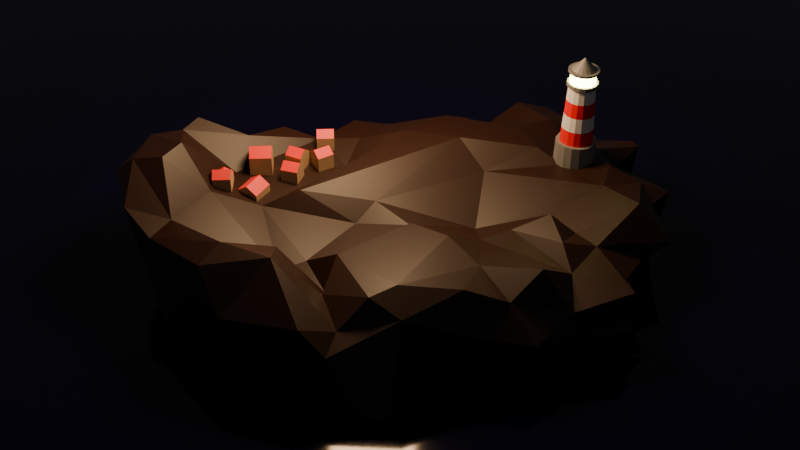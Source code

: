 # Source: 16_-_material_slots_MY_VERSION.blend  (saved by Blender 4.0.36; exported with 4.5.12 LTS)
import bpy
from mathutils import Matrix  # noqa: F401  (used for matrix-valued properties, if any)

bpy.ops.wm.read_factory_settings(use_empty=True)
scene = bpy.context.scene
scene.name = 'Scene'

# ---- collections
col_collection = bpy.data.collections.new('Collection'); scene.collection.children.link(col_collection)
col_houses = bpy.data.collections.new('houses'); scene.collection.children.link(col_houses)

# ---- materials (node trees are filled in below, after node groups)
mat_water = bpy.data.materials.new('water')
mat_water.use_transparent_shadow = False
mat_material_001 = bpy.data.materials.new('Material.001')
mat_material_001.use_transparent_shadow = False
mat_red = bpy.data.materials.new('red')
mat_red.use_transparent_shadow = False
mat_white = bpy.data.materials.new('white')
mat_white.use_transparent_shadow = False
mat_stone = bpy.data.materials.new('stone')
mat_stone.use_transparent_shadow = False
mat_light = bpy.data.materials.new('light')
mat_light.use_transparent_shadow = False
mat_house = bpy.data.materials.new('house')
mat_house.alpha_threshold = 0.0
mat_house.use_transparent_shadow = False
mat_house.roughness = 0.5
mat_house.line_color = (0.0, 0.0, 0.0, 1.0)
mat_roof = bpy.data.materials.new('roof')
mat_roof.use_transparent_shadow = False

# ---- material node trees
mat_water.use_nodes = True; mat_water.node_tree.nodes.clear()
_N = mat_water.node_tree.nodes; _L = mat_water.node_tree.links
n0 = _N.new('ShaderNodeOutputMaterial'); n0.name = 'Material Output'; n0.location = (300, 300)
n1 = _N.new('ShaderNodeBsdfPrincipled'); n1.name = 'Principled BSDF'; n1.location = (10, 300)
n1.inputs[0].default_value = (0.002413, 0.0, 0.01961, 1.0)
n1.inputs[2].default_value = 0.08364
n1.inputs[3].default_value = 1.45
_L.new(n1.outputs[0], n0.inputs[0])
n0.is_active_output = True
mat_material_001.use_nodes = True; mat_material_001.node_tree.nodes.clear()
_N = mat_material_001.node_tree.nodes; _L = mat_material_001.node_tree.links
n0 = _N.new('ShaderNodeBsdfPrincipled'); n0.name = 'Principled BSDF'; n0.location = (10, 300)
n0.inputs[0].default_value = (0.01918, 0.004077, 0.0, 1.0)
n0.inputs[3].default_value = 1.45
n1 = _N.new('ShaderNodeOutputMaterial'); n1.name = 'Material Output'; n1.location = (300, 300)
_L.new(n0.outputs[0], n1.inputs[0])
n1.is_active_output = True
mat_red.use_nodes = True; mat_red.node_tree.nodes.clear()
_N = mat_red.node_tree.nodes; _L = mat_red.node_tree.links
n0 = _N.new('ShaderNodeOutputMaterial'); n0.name = 'Material Output'; n0.location = (300, 300)
n1 = _N.new('ShaderNodeBsdfPrincipled'); n1.name = 'Principled BSDF'; n1.location = (10, 300)
n1.inputs[0].default_value = (0.8, 0.0, 0.003355, 1.0)
n1.inputs[3].default_value = 1.45
n1.inputs[27].default_value = (1.0, 0.0, 0.0, 1.0)
_L.new(n1.outputs[0], n0.inputs[0])
n0.is_active_output = True
mat_white.use_nodes = True; mat_white.node_tree.nodes.clear()
_N = mat_white.node_tree.nodes; _L = mat_white.node_tree.links
n0 = _N.new('ShaderNodeBsdfPrincipled'); n0.name = 'Principled BSDF'; n0.location = (10, 300)
n0.inputs[3].default_value = 1.45
n1 = _N.new('ShaderNodeOutputMaterial'); n1.name = 'Material Output'; n1.location = (300, 300)
_L.new(n0.outputs[0], n1.inputs[0])
n1.is_active_output = True
mat_stone.use_nodes = True; mat_stone.node_tree.nodes.clear()
_N = mat_stone.node_tree.nodes; _L = mat_stone.node_tree.links
n0 = _N.new('ShaderNodeBsdfPrincipled'); n0.name = 'Principled BSDF'; n0.location = (10, 300)
n0.inputs[0].default_value = (0.2042, 0.2042, 0.2042, 1.0)
n0.inputs[3].default_value = 1.45
n1 = _N.new('ShaderNodeOutputMaterial'); n1.name = 'Material Output'; n1.location = (300, 300)
_L.new(n0.outputs[0], n1.inputs[0])
n1.is_active_output = True
mat_light.use_nodes = True; mat_light.node_tree.nodes.clear()
_N = mat_light.node_tree.nodes; _L = mat_light.node_tree.links
n0 = _N.new('ShaderNodeBsdfPrincipled'); n0.name = 'Principled BSDF'; n0.location = (10, 300)
n0.inputs[0].default_value = (0.7914, 0.8, 0.2739, 1.0)
n0.inputs[3].default_value = 1.45
n0.inputs[27].default_value = (1.0, 0.9266, 0.2939, 1.0)
n0.inputs[28].default_value = 30.0
n1 = _N.new('ShaderNodeOutputMaterial'); n1.name = 'Material Output'; n1.location = (300, 300)
_L.new(n0.outputs[0], n1.inputs[0])
n1.is_active_output = True
mat_house.use_nodes = True; mat_house.node_tree.nodes.clear()
_N = mat_house.node_tree.nodes; _L = mat_house.node_tree.links
n0 = _N.new('ShaderNodeOutputMaterial'); n0.name = 'Material Output'; n0.location = (300, 300)
n1 = _N.new('ShaderNodeBsdfPrincipled'); n1.name = 'Principled BSDF'; n1.location = (10, 300)
n1.inputs[0].default_value = (0.5331, 0.3509, 0.2005, 1.0)
n1.inputs[3].default_value = 1.45
_L.new(n1.outputs[0], n0.inputs[0])
n0.is_active_output = True
mat_roof.use_nodes = True; mat_roof.node_tree.nodes.clear()
_N = mat_roof.node_tree.nodes; _L = mat_roof.node_tree.links
n0 = _N.new('ShaderNodeOutputMaterial'); n0.name = 'Material Output'; n0.location = (300, 300)
n1 = _N.new('ShaderNodeBsdfPrincipled'); n1.name = 'Principled BSDF'; n1.location = (10, 300)
n1.inputs[0].default_value = (0.8002, 0.02746, 0.03435, 1.0)
n1.inputs[3].default_value = 1.45
_L.new(n1.outputs[0], n0.inputs[0])
n0.is_active_output = True

# ---- world
world_world = bpy.data.worlds.new('World'); scene.world = world_world
world_world.use_nodes = True; world_world.node_tree.nodes.clear()
_N = world_world.node_tree.nodes; _L = world_world.node_tree.links
n0 = _N.new('ShaderNodeOutputWorld'); n0.name = 'World Output'; n0.location = (300, 300)
n1 = _N.new('ShaderNodeBackground'); n1.name = 'Background'; n1.location = (10, 300)
n1.inputs[0].default_value = (0.05088, 0.05088, 0.05088, 1.0)
_L.new(n1.outputs[0], n0.inputs[0])
n0.is_active_output = True
world_world.color = (0.05088, 0.05088, 0.05088)
world_world.use_sun_shadow = False
world_world.sun_shadow_jitter_overblur = 0.0

# ---- cameras
cam_camera_001 = bpy.data.cameras.new('Camera.001')

# ---- lights
light_light = bpy.data.lights.new('Light', 'POINT')
light_light.color = (1.0, 0.6325, 0.3327)
light_light.transmission_factor = 0.0
light_light.use_soft_falloff = False
light_light.energy = 2879.0
light_light.shadow_soft_size = 1.202
light_light.shadow_maximum_resolution = 0.006
light_light.use_absolute_resolution = True

# ---- meshes
me_plane_001 = bpy.data.meshes.new('Plane.001')
me_plane_001.from_pydata([(-3.605, -3.605, 0.0), (3.605, -3.605, 0.0), (-3.605, 3.605, 0.0), (3.605, 3.605, 0.0)], [], [(0, 1, 3, 2)])
_uv = me_plane_001.uv_layers.new(name='UVMap')
_uv.uv.foreach_set('vector', [0.0, 0.0, 1.0, 0.0, 1.0, 1.0, 0.0, 1.0])
me_plane_001.materials.append(mat_water)
me_plane_001.update()
me_icosphere_003 = bpy.data.meshes.new('Icosphere.003')
me_icosphere_003.from_pydata([(1.035, -1.38, -1.019), (-1.059, -3.105, -0.2263), (-0.441, -2.86, -0.1444), (-0.3443, -1.94, -0.2523), (0.224, -1.565, -1.079), (0.7508, -2.425, -0.2705), (0.2299, -2.91, -0.258), (0.5644, -2.76, -0.1282), (0.06308, -2.208, -0.6823), (-0.3554, -2.666, 0.06153), (0.6193, -2.468, -0.6058), (-2.537, 1.985, 0.3289), (-0.7267, -2.67, -0.4001), (-0.8366, -1.983, -0.6857), (1.609, -1.105, -0.5897), (0.1751, 1.361, -0.9196), (0.6029, -0.2268, -0.3436), (0.8496, 0.2261, -0.4819), (-5.948, 1.326, 2.984), (-6.687, -0.2677, 3.675), (1.325, -0.345, -0.6186), (1.064, -0.6847, -1.088), (-4.875, -0.8336, 2.635), (-3.201, 1.584, 2.363), (-5.918, -0.6602, 3.787), (-2.589, 3.079, 0.615), (-4.907, 1.593, 2.863), (-4.712, 0.3235, 3.063), (0.469, -0.9163, -1.028), (-5.35, 1.463, 2.224), (-3.271, 1.601, 1.215), (-5.213, 1.717, 2.658), (-5.808, 0.7194, 3.269), (-3.456, 1.027, 2.473), (-4.2, -0.2335, 2.454), (-4.12, 1.313, 3.148), (-2.255, -0.2407, 0.31), (-4.38, 2.253, 2.5), (-5.174, -0.2718, 2.946), (-2.213, -3.03, 0.8432), (-3.86, 1.713, 2.612), (-2.817, -2.924, 1.531), (-3.997, -1.156, 1.053), (-5.152, -3.48, 2.834), (-2.943, -2.269, -0.09966), (-3.893, -2.546, 0.1115), (-4.042, -1.97, 2.117), (-5.361, -2.926, 2.899), (-3.313, -4.202, 0.8085), (-4.411, -2.649, 0.6323), (-5.73, -2.37, 1.835), (-4.57, -3.089, 2.604), (-6.543, -2.134, 2.193), (-4.588, -4.194, 1.632), (-3.692, 2.01, 1.936), (-2.569, -3.544, 0.9402), (-3.522, -3.597, 1.789), (-4.266, -3.566, 0.4362), (-3.542, -2.596, 2.12), (-5.641, -1.475, 1.466), (-4.642, -0.3987, 2.972), (-4.536, -3.438, 1.183), (-4.979, -4.377, 1.912), (-6.224, -3.145, 2.632), (-5.759, -2.496, 3.318), (-5.158, -0.6064, 1.067), (-5.95, -1.168, 1.881), (-5.58, -1.282, 3.405), (-6.907, -0.8402, 2.991), (-1.517, 0.2061, 0.4057), (-6.359, -1.777, 2.333), (-4.368, -1.82, 1.021), (-1.896, 0.783, -0.6153), (-2.164, 1.569, -0.01395), (-5.778, -1.567, 1.589), (-6.381, -1.031, 3.665), (-4.475, 0.2195, 0.6824), (-2.213, -0.7603, 0.7769), (-2.251, -1.078, -0.1062), (-2.917, -0.5765, 1.382), (-4.54, 0.1547, 0.7815), (-2.241, -0.04095, 0.9375), (-3.656, 0.1934, 0.646), (-5.341, 0.1732, 3.195), (-3.98, -0.7213, 1.807), (-4.004, -2.014, 0.485), (-5.758, -1.859, 3.499), (-6.76, -1.464, 3.803), (-4.735, -2.378, 2.819), (-6.229, -1.495, 3.681), (-0.9804, -3.221, 0.1885), (-5.783, 0.1838, 2.38), (-3.519, -0.09048, 0.3326), (-2.684, -0.1615, 1.746), (-5.121, -2.014, 2.944), (-4.935, -0.8998, 1.062), (-5.844, -1.646, 1.679), (-5.574, -0.9823, 1.257), (-1.618, -3.048, 0.426), (-5.936, 1.342, 3.331), (-2.354, -2.834, 0.003164), (-6.861, -2.252, 2.687), (-2.717, -0.6704, 0.4548), (-6.32, -0.9743, 2.477), (-3.503, -1.292, 0.6779), (-2.407, -1.146, 1.103), (-3.847, -0.3066, 0.6111), (-1.222, -1.208, 0.5678), (-2.049, -2.28, 0.6568), (-5.773, -3.159, 2.837), (-7.003, -1.897, 3.355), (-6.297, -2.001, 2.667), (-4.932, -4.475, 2.297), (-5.457, -2.634, 1.612), (-4.26, -4.415, 1.478), (-6.162, -3.392, 2.966), (-5.788, -0.1448, 0.8866), (-4.78, 0.185, 1.589), (-3.86, 0.5997, 1.14), (-6.295, -0.01809, 3.326), (-5.995, -0.3803, 2.046), (-5.89, -0.6978, 1.752), (-5.735, -3.682, 2.934), (-6.91, -1.045, 3.137), (-2.115, -1.591, -0.06677), (-6.212, -2.341, 3.27), (-2.241, -3.869, 0.5869), (-3.858, -4.039, 0.4026), (-1.973, -3.376, 0.0487), (-1.312, -1.374, -0.5495), (-6.552, -3.101, 3.475), (0.1006, -1.016, -0.1177), (-6.534, -2.798, 3.589), (-2.981, -4.108, 0.4138), (-0.497, -1.304, -0.764), (-0.7561, 1.314, -0.3288), (-0.7681, -1.009, 0.06813), (-1.153, -0.1407, -0.7662), (-1.806, -0.06028, -0.2166), (1.47, -1.151, -0.2768), (-2.337, 0.2009, 0.2065), (-0.6317, 0.2587, -0.9308), (-1.157, 0.4258, 0.1594), (-2.659, 1.102, 0.05243), (-3.735, 0.04528, 2.208), (-0.7709, 0.6467, 0.811), (-1.733, 1.053, 0.7042), (-6.416, 1.616, 2.734), (0.1518, 1.4, -0.04477), (0.08389, 0.871, 0.6381), (-5.768, -3.815, 2.459), (-4.897, 0.8455, 2.967), (-3.084, 0.9638, 0.9394), (-1.557, 1.371, 0.9369), (-3.081, 0.3211, 2.199), (-3.283, 2.282, 1.17), (-2.443, 2.138, 1.792), (-1.753, 1.3, -0.3035), (-2.269, 1.628, 1.949), (-1.199, 2.271, 0.9217), (-1.728, 2.503, 0.8261), (-5.647, 1.309, 3.501), (-1.932, 1.853, 1.692), (-0.4468, 1.024, -0.6791), (-2.096, 2.587, 0.3624), (-2.597, 1.642, 0.1605), (-6.926, -2.079, 2.992), (-1.792, 2.094, 1.024), (-5.509, 1.777, 2.362), (-5.238, 1.47, 2.578), (-6.923, -2.799, 2.939), (-0.2584, 1.923, 0.1667), (-3.807, 1.92, 1.469), (-6.651, -2.129, 3.442), (-0.5662, 1.243, 1.088), (-3.341, -3.294, 0.08444), (0.2805, 1.266, 0.3771), (-6.045, 1.538, 2.96), (-0.9001, 0.698, 0.2605), (-2.803, 2.478, 0.5256), (-4.691, 1.902, 1.886), (-6.048, 1.236, 2.484), (-4.303, 1.602, 1.629), (-2.138, 2.764, 0.6212), (-2.169, 2.118, 0.09154), (-1.664, 0.633, 1.167), (-1.583, 2.392, 0.4785), (-2.902, 3.077, 0.7082), (-0.0461, -0.0758, -1.006), (0.7574, 0.3294, -0.8796), (1.088, -1.112, 0.05194), (-5.409, -4.36, 2.551), (1.236, -2.109, -0.4147), (0.8523, -1.544, 0.152)], [], [(9, 98, 90), (1, 128, 100), (128, 98, 126), (12, 2, 1), (134, 13, 129), (193, 5, 192), (7, 5, 9), (1, 2, 90), (3, 9, 5), (12, 44, 124), (3, 5, 193), (10, 6, 8), (16, 20, 17), (6, 7, 2), (9, 2, 7), (98, 128, 90), (10, 8, 4), (193, 192, 190), (0, 10, 4), (10, 0, 192), (6, 2, 12), (6, 12, 8), (124, 13, 12), (189, 17, 20), (9, 90, 2), (128, 1, 90), (12, 13, 8), (129, 13, 124), (44, 12, 1), (98, 9, 3), (1, 100, 44), (8, 13, 134), (10, 5, 7), (5, 10, 192), (21, 20, 14), (192, 139, 190), (6, 10, 7), (28, 4, 134), (144, 79, 93), (181, 18, 147), (60, 34, 27), (14, 0, 21), (54, 156, 155), (35, 26, 151), (73, 157, 72), (101, 170, 132), (164, 25, 183), (33, 35, 151), (40, 33, 23), (182, 29, 180), (0, 4, 28), (147, 177, 168), (147, 168, 181), (169, 99, 26), (33, 151, 144), (18, 31, 177), (37, 172, 180), (31, 169, 26), (37, 31, 26), (60, 22, 34), (181, 168, 29), (38, 27, 83), (32, 99, 91), (123, 19, 68), (75, 19, 123), (38, 67, 22), (147, 18, 177), (83, 32, 119), (189, 20, 21), (37, 26, 40), (67, 24, 89), (157, 73, 164), (68, 19, 91), (37, 54, 172), (151, 161, 83), (67, 89, 86), (33, 144, 154), (31, 168, 177), (144, 34, 84), (181, 29, 169), (161, 99, 32), (151, 83, 27), (34, 22, 84), (31, 37, 180), (21, 28, 189), (187, 179, 155), (181, 169, 18), (154, 158, 33), (24, 38, 83), (38, 24, 67), (38, 22, 60), (4, 8, 134), (161, 26, 99), (55, 39, 41), (49, 45, 57), (44, 45, 85), (98, 39, 126), (85, 45, 49), (57, 45, 175), (175, 45, 44), (61, 49, 57), (58, 56, 41), (47, 94, 86), (107, 58, 41), (42, 95, 65), (55, 41, 56), (75, 123, 87), (158, 156, 23), (26, 35, 40), (58, 88, 51), (114, 56, 53), (114, 133, 48), (51, 88, 47), (56, 51, 53), (56, 58, 51), (66, 103, 121), (156, 54, 23), (94, 88, 46), (113, 71, 85), (102, 104, 42), (21, 0, 28), (67, 94, 46), (40, 23, 54), (38, 60, 27), (79, 105, 77), (37, 40, 54), (46, 84, 67), (58, 46, 88), (46, 58, 105), (14, 20, 139), (33, 158, 23), (106, 102, 42), (106, 36, 102), (151, 34, 144), (144, 93, 154), (92, 36, 106), (161, 151, 26), (121, 120, 116), (152, 140, 82), (165, 25, 73), (58, 107, 105), (76, 117, 82), (169, 29, 182), (105, 107, 77), (36, 137, 78), (36, 92, 138), (103, 66, 70), (59, 50, 96), (85, 78, 124), (80, 92, 106), (32, 83, 161), (36, 138, 137), (65, 116, 80), (68, 103, 123), (78, 102, 36), (92, 76, 82), (136, 69, 77), (168, 180, 29), (138, 92, 82), (179, 25, 11), (66, 97, 59), (95, 66, 121), (187, 183, 25), (158, 154, 93), (14, 139, 192), (74, 59, 96), (68, 120, 103), (116, 120, 117), (46, 105, 84), (188, 189, 28), (71, 104, 85), (59, 71, 50), (155, 172, 54), (19, 24, 83), (136, 77, 107), (25, 179, 187), (78, 104, 102), (120, 68, 91), (65, 121, 116), (71, 59, 95), (104, 95, 42), (120, 91, 117), (42, 65, 106), (91, 19, 119), (78, 85, 104), (87, 89, 75), (75, 89, 24), (119, 32, 91), (81, 93, 79), (82, 140, 138), (86, 94, 67), (118, 82, 117), (33, 40, 35), (84, 22, 67), (78, 137, 129), (66, 95, 97), (79, 84, 105), (152, 82, 118), (120, 121, 103), (109, 122, 47), (95, 121, 65), (117, 80, 116), (71, 95, 104), (83, 119, 19), (97, 95, 59), (92, 80, 76), (75, 24, 19), (53, 127, 114), (115, 132, 130), (52, 101, 70), (192, 0, 14), (109, 115, 122), (128, 133, 175), (64, 132, 115), (61, 127, 53), (34, 151, 27), (96, 66, 59), (127, 61, 57), (125, 173, 166), (115, 63, 150), (170, 52, 63), (87, 110, 173), (111, 70, 101), (111, 101, 125), (113, 63, 50), (125, 86, 89), (123, 103, 70), (113, 50, 71), (101, 132, 125), (132, 170, 130), (61, 150, 113), (47, 43, 51), (80, 106, 65), (115, 150, 122), (132, 64, 125), (50, 63, 52), (52, 96, 50), (127, 175, 133), (47, 64, 109), (62, 61, 53), (62, 150, 61), (96, 52, 70), (57, 175, 127), (115, 170, 63), (96, 59, 74), (113, 49, 61), (122, 191, 112), (48, 56, 114), (191, 62, 112), (114, 127, 133), (64, 47, 86), (48, 55, 56), (47, 88, 94), (113, 85, 49), (141, 72, 157), (44, 100, 175), (109, 64, 115), (108, 3, 136), (129, 137, 188), (41, 39, 108), (142, 146, 69), (108, 107, 41), (16, 17, 149), (70, 66, 96), (150, 62, 191), (3, 108, 98), (98, 108, 39), (85, 124, 44), (87, 173, 89), (136, 107, 108), (111, 166, 70), (123, 70, 166), (170, 101, 52), (186, 135, 141), (53, 112, 62), (110, 87, 123), (47, 122, 43), (112, 43, 122), (150, 191, 122), (113, 150, 63), (130, 170, 115), (111, 125, 166), (171, 163, 135), (43, 53, 51), (100, 128, 175), (172, 30, 182), (174, 149, 176), (3, 131, 136), (55, 126, 39), (145, 149, 174), (133, 126, 48), (178, 145, 146), (72, 138, 140), (69, 81, 77), (141, 137, 72), (43, 112, 53), (158, 93, 185), (182, 152, 118), (178, 142, 149), (139, 16, 190), (185, 93, 81), (138, 72, 137), (72, 140, 73), (185, 81, 69), (69, 146, 185), (69, 136, 142), (141, 135, 163), (142, 131, 16), (73, 25, 164), (176, 17, 189), (169, 182, 118), (48, 126, 55), (156, 187, 155), (117, 76, 80), (140, 143, 73), (157, 186, 141), (79, 77, 81), (173, 110, 166), (184, 179, 11), (117, 91, 118), (79, 144, 84), (186, 157, 164), (153, 146, 145), (15, 188, 163), (187, 156, 160), (64, 86, 125), (153, 162, 185), (185, 162, 158), (158, 162, 156), (174, 167, 153), (165, 184, 11), (165, 11, 25), (28, 134, 188), (146, 142, 178), (160, 159, 186), (159, 167, 174), (169, 118, 99), (143, 165, 73), (171, 148, 163), (125, 89, 173), (152, 30, 179), (162, 153, 167), (179, 30, 172), (164, 160, 186), (180, 172, 182), (165, 152, 179), (182, 30, 152), (168, 31, 180), (17, 176, 149), (174, 176, 171), (18, 169, 31), (145, 178, 149), (110, 123, 166), (91, 99, 118), (165, 140, 152), (179, 172, 155), (189, 15, 148), (174, 153, 145), (167, 156, 162), (78, 129, 124), (141, 163, 188), (165, 179, 184), (165, 143, 140), (159, 174, 171), (160, 164, 183), (187, 160, 183), (167, 160, 156), (176, 148, 171), (153, 185, 146), (189, 148, 176), (163, 148, 15), (141, 188, 137), (167, 159, 160), (171, 186, 159), (171, 135, 186), (131, 142, 136), (134, 129, 188), (189, 188, 15), (190, 16, 131), (142, 16, 149), (133, 128, 126), (190, 131, 193), (16, 139, 20), (3, 193, 131)])
_uv = me_icosphere_003.uv_layers.new(name='UVMap')
_uv.uv.foreach_set('vector', [0.0, 0.0, 0.0, 0.0, 0.0, 0.0, 0.0, 0.0, 0.0, 0.0, 0.0, 0.0, 0.0, 0.0, 0.0, 0.0, 0.0, 0.0, 0.0, 0.0, 0.0, 0.0, 0.0, 0.0, 0.0, 0.0, 0.0, 0.0, 0.0, 0.0, 0.0, 0.0, 0.0, 0.0, 0.0, 0.0, 0.0, 0.0, 0.0, 0.0, 0.0, 0.0, 0.0, 0.0, 0.0, 0.0, 0.0, 0.0, 0.0, 0.0, 0.0, 0.0, 0.0, 0.0, 0.0, 0.0, 0.0, 0.0, 0.0, 0.0, 0.0, 0.0, 0.0, 0.0, 0.0, 0.0, 0.0, 0.0, 0.0, 0.0, 0.0, 0.0, 0.0, 0.0, 0.0, 0.0, 0.0, 0.0, 0.0, 0.0, 0.0, 0.0, 0.0, 0.0, 0.0, 0.0, 0.0, 0.0, 0.0, 0.0, 0.0, 0.0, 0.0, 0.0, 0.0, 0.0, 0.0, 0.0, 0.0, 0.0, 0.0, 0.0, 0.0, 0.0, 0.0, 0.0, 0.0, 0.0, 0.0, 0.0, 0.0, 0.0, 0.0, 0.0, 0.0, 0.0, 0.0, 0.0, 0.0, 0.0, 0.0, 0.0, 0.0, 0.0, 0.0, 0.0, 0.0, 0.0, 0.0, 0.0, 0.0, 0.0, 0.0, 0.0, 0.0, 0.0, 0.0, 0.0, 0.0, 0.0, 0.0, 0.0, 0.0, 0.0, 0.0, 0.0, 0.0, 0.0, 0.0, 0.0, 0.0, 0.0, 0.0, 0.0, 0.0, 0.0, 0.0, 0.0, 0.0, 0.0, 0.0, 0.0, 0.0, 0.0, 0.0, 0.0, 0.0, 0.0, 0.0, 0.0, 0.0, 0.0, 0.0, 0.0, 0.0, 0.0, 0.0, 0.0, 0.0, 0.0, 0.0, 0.0, 0.0, 0.0, 0.0, 0.0, 0.0, 0.0, 0.0, 0.0, 0.0, 0.0, 0.0, 0.0, 0.0, 0.0, 0.0, 0.0, 0.0, 0.0, 0.0, 0.0, 0.0, 0.0, 0.0, 0.0, 0.0, 0.0, 0.0, 0.0, 0.0, 0.0, 0.0, 0.0, 0.0, 0.0, 0.0, 0.0, 0.0, 0.0, 0.0, 0.0, 0.0, 0.0, 0.0, 0.0, 0.0, 0.0, 0.0, 0.0, 0.0, 0.0, 0.0, 0.0, 0.0, 0.0, 0.0, 0.0, 0.0, 0.0, 0.0, 0.0, 0.0, 0.0, 0.0, 0.0, 0.0, 0.0, 0.0, 0.0, 0.0, 0.0, 0.0, 0.0, 0.0, 0.0, 0.0, 0.0, 0.0, 0.0, 0.0, 0.0, 0.0, 0.0, 0.0, 0.0, 0.0, 0.0, 0.0, 0.0, 0.0, 0.0, 0.0, 0.0, 0.0, 0.0, 0.0, 0.0, 0.0, 0.0, 0.0, 0.0, 0.0, 0.0, 0.0, 0.0, 0.0, 0.0, 0.0, 0.0, 0.0, 0.0, 0.0, 0.0, 0.0, 0.0, 0.0, 0.0, 0.0, 0.0, 0.0, 0.0, 0.0, 0.0, 0.0, 0.0, 0.0, 0.0, 0.0, 0.0, 0.0, 0.0, 0.0, 0.0, 0.0, 0.0, 0.0, 0.0, 0.0, 0.0, 0.0, 0.0, 0.0, 0.0, 0.0, 0.0, 0.0, 0.0, 0.0, 0.0, 0.0, 0.0, 0.0, 0.0, 0.0, 0.0, 0.0, 0.0, 0.0, 0.0, 0.0, 0.0, 0.0, 0.0, 0.0, 0.0, 0.0, 0.0, 0.0, 0.0, 0.0, 0.0, 0.0, 0.0, 0.0, 0.0, 0.0, 0.0, 0.0, 0.0, 0.0, 0.0, 0.0, 0.0, 0.0, 0.0, 0.0, 0.0, 0.0, 0.0, 0.0, 0.0, 0.0, 0.0, 0.0, 0.0, 0.0, 0.0, 0.0, 0.0, 0.0, 0.0, 0.0, 0.0, 0.0, 0.0, 0.0, 0.0, 0.0, 0.0, 0.0, 0.0, 0.0, 0.0, 0.0, 0.0, 0.0, 0.0, 0.0, 0.0, 0.0, 0.0, 0.0, 0.0, 0.0, 0.0, 0.0, 0.0, 0.0, 0.0, 0.0, 0.0, 0.0, 0.0, 0.0, 0.0, 0.0, 0.0, 0.0, 0.0, 0.0, 0.0, 0.0, 0.0, 0.0, 0.0, 0.0, 0.0, 0.0, 0.0, 0.0, 0.0, 0.0, 0.0, 0.0, 0.0, 0.0, 0.0, 0.0, 0.0, 0.0, 0.0, 0.0, 0.0, 0.0, 0.0, 0.0, 0.0, 0.0, 0.0, 0.0, 0.0, 0.0, 0.0, 0.0, 0.0, 0.0, 0.0, 0.0, 0.0, 0.0, 0.0, 0.0, 0.0, 0.0, 0.0, 0.0, 0.0, 0.0, 0.0, 0.0, 0.0, 0.0, 0.0, 0.0, 0.0, 0.0, 0.0, 0.0, 0.0, 0.0, 0.0, 0.0, 0.0, 0.0, 0.0, 0.0, 0.0, 0.0, 0.0, 0.0, 0.0, 0.0, 0.0, 0.0, 0.0, 0.0, 0.0, 0.0, 0.0, 0.0, 0.0, 0.0, 0.0, 0.0, 0.0, 0.0, 0.0, 0.0, 0.0, 0.0, 0.0, 0.0, 0.0, 0.0, 0.0, 0.0, 0.0, 0.0, 0.0, 0.0, 0.0, 0.0, 0.0, 0.0, 0.0, 0.0, 0.0, 0.0, 0.0, 0.0, 0.0, 0.0, 0.0, 0.0, 0.0, 0.0, 0.0, 0.0, 0.0, 0.0, 0.0, 0.0, 0.0, 0.0, 0.0, 0.0, 0.0, 0.0, 0.0, 0.0, 0.0, 0.0, 0.0, 0.0, 0.0, 0.0, 0.0, 0.0, 0.0, 0.0, 0.0, 0.0, 0.0, 0.0, 0.0, 0.0, 0.0, 0.0, 0.0, 0.0, 0.0, 0.0, 0.0, 0.0, 0.0, 0.0, 0.0, 0.0, 0.0, 0.0, 0.0, 0.0, 0.0, 0.0, 0.0, 0.0, 0.0, 0.0, 0.0, 0.0, 0.0, 0.0, 0.0, 0.0, 0.0, 0.0, 0.0, 0.0, 0.0, 0.0, 0.0, 0.0, 0.0, 0.0, 0.0, 0.0, 0.0, 0.0, 0.0, 0.0, 0.0, 0.0, 0.0, 0.0, 0.0, 0.0, 0.0, 0.0, 0.0, 0.0, 0.0, 0.0, 0.0, 0.0, 0.0, 0.0, 0.0, 0.0, 0.0, 0.0, 0.0, 0.0, 0.0, 0.0, 0.0, 0.0, 0.0, 0.0, 0.0, 0.0, 0.0, 0.0, 0.0, 0.0, 0.0, 0.0, 0.0, 0.0, 0.0, 0.0, 0.0, 0.0, 0.0, 0.0, 0.0, 0.0, 0.0, 0.0, 0.0, 0.0, 0.0, 0.0, 0.0, 0.0, 0.0, 0.0, 0.0, 0.0, 0.0, 0.0, 0.0, 0.0, 0.0, 0.0, 0.0, 0.0, 0.0, 0.0, 0.0, 0.0, 0.0, 0.0, 0.0, 0.0, 0.0, 0.0, 0.0, 0.0, 0.0, 0.0, 0.0, 0.0, 0.0, 0.0, 0.0, 0.0, 0.0, 0.0, 0.0, 0.0, 0.0, 0.0, 0.0, 0.0, 0.0, 0.0, 0.0, 0.0, 0.0, 0.0, 0.0, 0.0, 0.0, 0.0, 0.0, 0.0, 0.0, 0.0, 0.0, 0.0, 0.0, 0.0, 0.0, 0.0, 0.0, 0.0, 0.0, 0.0, 0.0, 0.0, 0.0, 0.0, 0.0, 0.0, 0.0, 0.0, 0.0, 0.0, 0.0, 0.0, 0.0, 0.0, 0.0, 0.0, 0.0, 0.0, 0.0, 0.0, 0.0, 0.0, 0.0, 0.0, 0.0, 0.0, 0.0, 0.0, 0.0, 0.0, 0.0, 0.0, 0.0, 0.0, 0.0, 0.0, 0.0, 0.0, 0.0, 0.0, 0.0, 0.0, 0.0, 0.0, 0.0, 0.0, 0.0, 0.0, 0.0, 0.0, 0.0, 0.0, 0.0, 0.0, 0.0, 0.0, 0.0, 0.0, 0.0, 0.0, 0.0, 0.0, 0.0, 0.0, 0.0, 0.0, 0.0, 0.0, 0.0, 0.0, 0.0, 0.0, 0.0, 0.0, 0.0, 0.0, 0.0, 0.0, 0.0, 0.0, 0.0, 0.0, 0.0, 0.0, 0.0, 0.0, 0.0, 0.0, 0.0, 0.0, 0.0, 0.0, 0.0, 0.0, 0.0, 0.0, 0.0, 0.0, 0.0, 0.0, 0.0, 0.0, 0.0, 0.0, 0.0, 0.0, 0.0, 0.0, 0.0, 0.0, 0.0, 0.0, 0.0, 0.0, 0.0, 0.0, 0.0, 0.0, 0.0, 0.0, 0.0, 0.0, 0.0, 0.0, 0.0, 0.0, 0.0, 0.0, 0.0, 0.0, 0.0, 0.0, 0.0, 0.0, 0.0, 0.0, 0.0, 0.0, 0.0, 0.0, 0.0, 0.0, 0.0, 0.0, 0.0, 0.0, 0.0, 0.0, 0.0, 0.0, 0.0, 0.0, 0.0, 0.0, 0.0, 0.0, 0.0, 0.0, 0.0, 0.0, 0.0, 0.0, 0.0, 0.0, 0.0, 0.0, 0.0, 0.0, 0.0, 0.0, 0.0, 0.0, 0.0, 0.0, 0.0, 0.0, 0.0, 0.0, 0.0, 0.0, 0.0, 0.0, 0.0, 0.0, 0.0, 0.0, 0.0, 0.0, 0.0, 0.0, 0.0, 0.0, 0.0, 0.0, 0.0, 0.0, 0.0, 0.0, 0.0, 0.0, 0.0, 0.0, 0.0, 0.0, 0.0, 0.0, 0.0, 0.0, 0.0, 0.0, 0.0, 0.0, 0.0, 0.0, 0.0, 0.0, 0.0, 0.0, 0.0, 0.0, 0.0, 0.0, 0.0, 0.0, 0.0, 0.0, 0.0, 0.0, 0.0, 0.0, 0.0, 0.0, 0.0, 0.0, 0.0, 0.0, 0.0, 0.0, 0.0, 0.0, 0.0, 0.0, 0.0, 0.0, 0.0, 0.0, 0.0, 0.0, 0.0, 0.0, 0.0, 0.0, 0.0, 0.0, 0.0, 0.0, 0.0, 0.0, 0.0, 0.0, 0.0, 0.0, 0.0, 0.0, 0.0, 0.0, 0.0, 0.0, 0.0, 0.0, 0.0, 0.0, 0.0, 0.0, 0.0, 0.0, 0.0, 0.0, 0.0, 0.0, 0.0, 0.0, 0.0, 0.0, 0.0, 0.0, 0.0, 0.0, 0.0, 0.0, 0.0, 0.0, 0.0, 0.0, 0.0, 0.0, 0.0, 0.0, 0.0, 0.0, 0.0, 0.0, 0.0, 0.0, 0.0, 0.0, 0.0, 0.0, 0.0, 0.0, 0.0, 0.0, 0.0, 0.0, 0.0, 0.0, 0.0, 0.0, 0.0, 0.0, 0.0, 0.0, 0.0, 0.0, 0.0, 0.0, 0.0, 0.0, 0.0, 0.0, 0.0, 0.0, 0.0, 0.0, 0.0, 0.0, 0.0, 0.0, 0.0, 0.0, 0.0, 0.0, 0.0, 0.0, 0.0, 0.0, 0.0, 0.0, 0.0, 0.0, 0.0, 0.0, 0.0, 0.0, 0.0, 0.0, 0.0, 0.0, 0.0, 0.0, 0.0, 0.0, 0.0, 0.0, 0.0, 0.0, 0.0, 0.0, 0.0, 0.0, 0.0, 0.0, 0.0, 0.0, 0.0, 0.0, 0.0, 0.0, 0.0, 0.0, 0.0, 0.0, 0.0, 0.0, 0.0, 0.0, 0.0, 0.0, 0.0, 0.0, 0.0, 0.0, 0.0, 0.0, 0.0, 0.0, 0.0, 0.0, 0.0, 0.0, 0.0, 0.0, 0.0, 0.0, 0.0, 0.0, 0.0, 0.0, 0.0, 0.0, 0.0, 0.0, 0.0, 0.0, 0.0, 0.0, 0.0, 0.0, 0.0, 0.0, 0.0, 0.0, 0.0, 0.0, 0.0, 0.0, 0.0, 0.0, 0.0, 0.0, 0.0, 0.0, 0.0, 0.0, 0.0, 0.0, 0.0, 0.0, 0.0, 0.0, 0.0, 0.0, 0.0, 0.0, 0.0, 0.0, 0.0, 0.0, 0.0, 0.0, 0.0, 0.0, 0.0, 0.0, 0.0, 0.0, 0.0, 0.0, 0.0, 0.0, 0.0, 0.0, 0.0, 0.0, 0.0, 0.0, 0.0, 0.0, 0.0, 0.0, 0.0, 0.0, 0.0, 0.0, 0.0, 0.0, 0.0, 0.0, 0.0, 0.0, 0.0, 0.0, 0.0, 0.0, 0.0, 0.0, 0.0, 0.0, 0.0, 0.0, 0.0, 0.0, 0.0, 0.0, 0.0, 0.0, 0.0, 0.0, 0.0, 0.0, 0.0, 0.0, 0.0, 0.0, 0.0, 0.0, 0.0, 0.0, 0.0, 0.0, 0.0, 0.0, 0.0, 0.0, 0.0, 0.0, 0.0, 0.0, 0.0, 0.0, 0.0, 0.0, 0.0, 0.0, 0.0, 0.0, 0.0, 0.0, 0.0, 0.0, 0.0, 0.0, 0.0, 0.0, 0.0, 0.0, 0.0, 0.0, 0.0, 0.0, 0.0, 0.0, 0.0, 0.0, 0.0, 0.0, 0.0, 0.0, 0.0, 0.0, 0.0, 0.0, 0.0, 0.0, 0.0, 0.0, 0.0, 0.0, 0.0, 0.0, 0.0, 0.0, 0.0, 0.0, 0.0, 0.0, 0.0, 0.0, 0.0, 0.0, 0.0, 0.0, 0.0, 0.0, 0.0, 0.0, 0.0, 0.0, 0.0, 0.0, 0.0, 0.0, 0.0, 0.0, 0.0, 0.0, 0.0, 0.0, 0.0, 0.0, 0.0, 0.0, 0.0, 0.0, 0.0, 0.0, 0.0, 0.0, 0.0, 0.0, 0.0, 0.0, 0.0, 0.0, 0.0, 0.0, 0.0, 0.0, 0.0, 0.0, 0.0, 0.0, 0.0, 0.0, 0.0, 0.0, 0.0, 0.0, 0.0, 0.0, 0.0, 0.0, 0.0, 0.0, 0.0, 0.0, 0.0, 0.0, 0.0, 0.0, 0.0, 0.0, 0.0, 0.0, 0.0, 0.0, 0.0, 0.0, 0.0, 0.0, 0.0, 0.0, 0.0, 0.0, 0.0, 0.0, 0.0, 0.0, 0.0, 0.0, 0.0, 0.0, 0.0, 0.0, 0.0, 0.0, 0.0, 0.0, 0.0, 0.0, 0.0, 0.0, 0.0, 0.0, 0.0, 0.0, 0.0, 0.0, 0.0, 0.0, 0.0, 0.0, 0.0, 0.0, 0.0, 0.0, 0.0, 0.0, 0.0, 0.0, 0.0, 0.0, 0.0, 0.0, 0.0, 0.0, 0.0, 0.0, 0.0, 0.0, 0.0, 0.0, 0.0, 0.0, 0.0, 0.0, 0.0, 0.0, 0.0, 0.0, 0.0, 0.0, 0.0, 0.0, 0.0, 0.0, 0.0, 0.0, 0.0, 0.0, 0.0, 0.0, 0.0, 0.0, 0.0, 0.0, 0.0, 0.0, 0.0, 0.0, 0.0, 0.0, 0.0, 0.0, 0.0, 0.0, 0.0, 0.0, 0.0, 0.0, 0.0, 0.0, 0.0, 0.0, 0.0, 0.0, 0.0, 0.0, 0.0, 0.0, 0.0, 0.0, 0.0, 0.0, 0.0, 0.0, 0.0, 0.0, 0.0, 0.0, 0.0, 0.0, 0.0, 0.0, 0.0, 0.0, 0.0, 0.0, 0.0, 0.0, 0.0, 0.0, 0.0, 0.0, 0.0, 0.0, 0.0, 0.0, 0.0, 0.0, 0.0, 0.0, 0.0, 0.0, 0.0, 0.0, 0.0, 0.0, 0.0, 0.0, 0.0, 0.0, 0.0, 0.0, 0.0, 0.0, 0.0, 0.0, 0.0, 0.0, 0.0, 0.0, 0.0, 0.0, 0.0, 0.0, 0.0, 0.0, 0.0, 0.0, 0.0, 0.0, 0.0, 0.0, 0.0, 0.0, 0.0, 0.0, 0.0, 0.0, 0.0, 0.0, 0.0, 0.0, 0.0, 0.0, 0.0, 0.0, 0.0, 0.0, 0.0, 0.0, 0.0, 0.0, 0.0, 0.0, 0.0, 0.0, 0.0, 0.0, 0.0, 0.0, 0.0, 0.0, 0.0, 0.0, 0.0, 0.0, 0.0, 0.0, 0.0, 0.0, 0.0, 0.0, 0.0, 0.0, 0.0, 0.0, 0.0, 0.0, 0.0, 0.0, 0.0, 0.0, 0.0, 0.0, 0.0, 0.0, 0.0, 0.0, 0.0, 0.0, 0.0, 0.0, 0.0, 0.0, 0.0, 0.0, 0.0, 0.0, 0.0, 0.0, 0.0, 0.0, 0.0, 0.0, 0.0, 0.0, 0.0, 0.0, 0.0, 0.0, 0.0, 0.0, 0.0, 0.0, 0.0, 0.0, 0.0, 0.0, 0.0, 0.0, 0.0, 0.0, 0.0, 0.0, 0.0, 0.0, 0.0, 0.0, 0.0, 0.0, 0.0, 0.0, 0.0, 0.0, 0.0, 0.0, 0.0, 0.0, 0.0, 0.0, 0.0, 0.0, 0.0, 0.0, 0.0, 0.0, 0.0, 0.0, 0.0, 0.0, 0.0, 0.0, 0.0, 0.0, 0.0, 0.0, 0.0, 0.0, 0.0, 0.0, 0.0, 0.0, 0.0, 0.0, 0.0, 0.0, 0.0, 0.0, 0.0, 0.0, 0.0, 0.0, 0.0, 0.0, 0.0, 0.0, 0.0, 0.0, 0.0, 0.0, 0.0, 0.0, 0.0, 0.0, 0.0, 0.0, 0.0, 0.0, 0.0, 0.0, 0.0, 0.0, 0.0, 0.0, 0.0, 0.0, 0.0, 0.0, 0.0, 0.0, 0.0, 0.0, 0.0, 0.0, 0.0, 0.0, 0.0, 0.0, 0.0, 0.0, 0.0, 0.0, 0.0, 0.0, 0.0, 0.0, 0.0, 0.0, 0.0, 0.0, 0.0, 0.0, 0.0, 0.0, 0.0, 0.0, 0.0, 0.0, 0.0, 0.0, 0.0, 0.0, 0.0, 0.0, 0.0, 0.0, 0.0, 0.0, 0.0, 0.0, 0.0, 0.0, 0.0, 0.0, 0.0, 0.0, 0.0, 0.0, 0.0, 0.0, 0.0, 0.0, 0.0, 0.0, 0.0, 0.0, 0.0, 0.0, 0.0, 0.0, 0.0, 0.0, 0.0, 0.0, 0.0, 0.0, 0.0, 0.0, 0.0, 0.0, 0.0, 0.0, 0.0, 0.0, 0.0, 0.0, 0.0, 0.0, 0.0, 0.0, 0.0, 0.0, 0.0, 0.0, 0.0, 0.0, 0.0, 0.0, 0.0, 0.0, 0.0, 0.0, 0.0, 0.0, 0.0, 0.0, 0.0, 0.0, 0.0, 0.0, 0.0, 0.0, 0.0, 0.0, 0.0, 0.0, 0.0, 0.0, 0.0, 0.0, 0.0, 0.0, 0.0, 0.0, 0.0, 0.0, 0.0, 0.0, 0.0, 0.0, 0.0, 0.0, 0.0, 0.0, 0.0, 0.0, 0.0, 0.0, 0.0, 0.0, 0.0, 0.0, 0.0, 0.0, 0.0, 0.0, 0.0, 0.0, 0.0, 0.0, 0.0, 0.0, 0.0, 0.0, 0.0, 0.0, 0.0, 0.0, 0.0, 0.0, 0.0, 0.0, 0.0, 0.0, 0.0, 0.0, 0.0, 0.0, 0.0, 0.0, 0.0, 0.0, 0.0, 0.0, 0.0, 0.0, 0.0, 0.0, 0.0, 0.0, 0.0, 0.0, 0.0, 0.0, 0.0, 0.0, 0.0, 0.0, 0.0, 0.0, 0.0, 0.0, 0.0, 0.0, 0.0, 0.0, 0.0, 0.0, 0.0, 0.0, 0.0, 0.0, 0.0, 0.0, 0.0, 0.0, 0.0, 0.0, 0.0, 0.0, 0.0, 0.0, 0.0, 0.0, 0.0, 0.0, 0.0, 0.0, 0.0, 0.0, 0.0, 0.0, 0.0, 0.0, 0.0, 0.0, 0.0, 0.0, 0.0, 0.0, 0.0, 0.0, 0.0, 0.0, 0.0, 0.0, 0.0, 0.0, 0.0, 0.0, 0.0, 0.0, 0.0, 0.0, 0.0, 0.0, 0.0, 0.0, 0.0, 0.0, 0.0, 0.0, 0.0, 0.0, 0.0, 0.0, 0.0, 0.0, 0.0, 0.0, 0.0, 0.0, 0.0, 0.0, 0.0, 0.0, 0.0, 0.0, 0.0, 0.0, 0.0, 0.0, 0.0, 0.0, 0.0, 0.0, 0.0, 0.0, 0.0, 0.0, 0.0, 0.0, 0.0, 0.0, 0.0, 0.0, 0.0, 0.0, 0.0, 0.0, 0.0, 0.0, 0.0, 0.0, 0.0, 0.0, 0.0, 0.0, 0.0, 0.0, 0.0, 0.0, 0.0, 0.0, 0.0, 0.0, 0.0, 0.0, 0.0, 0.0, 0.0, 0.0, 0.0, 0.0, 0.0, 0.0, 0.0, 0.0, 0.0, 0.0, 0.0, 0.0, 0.0, 0.0, 0.0, 0.0, 0.0, 0.0, 0.0, 0.0, 0.0, 0.0, 0.0, 0.0, 0.0, 0.0, 0.0, 0.0, 0.0, 0.0, 0.0, 0.0, 0.0, 0.0, 0.0, 0.0, 0.0, 0.0, 0.0, 0.0, 0.0, 0.0, 0.0, 0.0, 0.0, 0.0, 0.0, 0.0, 0.0, 0.0, 0.0, 0.0, 0.0, 0.0, 0.0, 0.0, 0.0, 0.0, 0.0, 0.0, 0.0, 0.0, 0.0, 0.0, 0.0, 0.0, 0.0, 0.0, 0.0, 0.0, 0.0, 0.0, 0.0, 0.0, 0.0, 0.0, 0.0, 0.0, 0.0, 0.0, 0.0, 0.0, 0.0, 0.0, 0.0, 0.0, 0.0, 0.0, 0.0, 0.0, 0.0, 0.0, 0.0, 0.0, 0.0, 0.0, 0.0, 0.0, 0.0, 0.0, 0.0, 0.0, 0.0, 0.0, 0.0, 0.0, 0.0, 0.0, 0.0, 0.0, 0.0, 0.0, 0.0, 0.0, 0.0, 0.0, 0.0, 0.0, 0.0, 0.0, 0.0, 0.0, 0.0, 0.0, 0.0, 0.0, 0.0, 0.0, 0.0, 0.0, 0.0, 0.0, 0.0, 0.0, 0.0, 0.0, 0.0, 0.0, 0.0, 0.0, 0.0, 0.0, 0.0, 0.0, 0.0, 0.0, 0.0, 0.0, 0.0, 0.0, 0.0, 0.0, 0.0, 0.0, 0.0, 0.0, 0.0, 0.0, 0.0, 0.0, 0.0, 0.0, 0.0, 0.0, 0.0, 0.0, 0.0, 0.0, 0.0, 0.0, 0.0, 0.0, 0.0, 0.0, 0.0, 0.0, 0.0, 0.0, 0.0, 0.0, 0.0, 0.0, 0.0, 0.0, 0.0, 0.0, 0.0, 0.0, 0.0, 0.0, 0.0, 0.0, 0.0, 0.0, 0.0, 0.0, 0.0, 0.0, 0.0, 0.0, 0.0, 0.0, 0.0, 0.0, 0.0, 0.0, 0.0, 0.0, 0.0, 0.0, 0.0, 0.0, 0.0, 0.0, 0.0, 0.0, 0.0, 0.0, 0.0, 0.0, 0.0, 0.0, 0.0, 0.0, 0.0, 0.0, 0.0, 0.0, 0.0, 0.0, 0.0, 0.0, 0.0, 0.0, 0.0, 0.0, 0.0, 0.0, 0.0, 0.0, 0.0, 0.0, 0.0, 0.0, 0.0, 0.0, 0.0, 0.0, 0.0, 0.0, 0.0, 0.0, 0.0, 0.0, 0.0, 0.0, 0.0, 0.0, 0.0, 0.0, 0.0, 0.0, 0.0, 0.0, 0.0, 0.0, 0.0, 0.0, 0.0, 0.0, 0.0, 0.0, 0.0, 0.0, 0.0, 0.0, 0.0, 0.0, 0.0, 0.0, 0.0, 0.0, 0.0, 0.0, 0.0, 0.0, 0.0, 0.0, 0.0, 0.0, 0.0, 0.0, 0.0, 0.0, 0.0, 0.0, 0.0, 0.0, 0.0, 0.0, 0.0, 0.0, 0.0])
me_icosphere_003.materials.append(mat_material_001)
me_icosphere_003.update()
me_cylinder_001 = bpy.data.meshes.new('Cylinder.001')
me_cylinder_001.from_pydata([(-0.09277, 0.7021, 0.3156), (-0.09277, 0.7021, 1.698), (0.1768, 0.6561, 0.2839), (0.1717, 0.6495, 1.698), (0.423, 0.5177, 0.2014), (0.396, 0.4997, 1.698), (0.6108, 0.2939, 0.08954), (0.5549, 0.278, 1.681), (0.7038, 0.008072, -0.02962), (0.6333, 0.009994, 1.637), (0.6108, -0.2758, 0.08955), (0.5786, -0.2648, 1.637), (0.423, -0.4977, 0.2014), (0.4035, -0.4833, 1.681), (0.1768, -0.6348, 0.2839), (0.1717, -0.6276, 1.698), (-0.09277, -0.6803, 0.3156), (-0.09277, -0.6803, 1.698), (-0.3573, -0.6276, 0.3156), (-0.3573, -0.6276, 1.698), (-0.5815, -0.4778, 0.3156), (-0.5815, -0.4778, 1.698), (-0.7314, -0.2536, 0.3156), (-0.7314, -0.2536, 1.698), (-0.784, 0.01094, 0.3156), (-0.784, 0.01094, 1.698), (-0.7314, 0.2755, 0.3156), (-0.7314, 0.2755, 1.698), (-0.5815, 0.4997, 0.3156), (-0.5815, 0.4997, 1.698), (-0.3573, 0.6495, 0.3156), (-0.3573, 0.6495, 1.698), (0.1256, 0.5382, 1.698), (-0.09277, 0.5816, 1.698), (0.3121, 0.4153, 1.695), (0.4426, 0.2315, 1.681), (0.5047, 0.0101, 1.644), (0.4597, -0.2158, 1.644), (0.3175, -0.3973, 1.681), (0.1266, -0.5175, 1.695), (-0.09277, -0.5598, 1.698), (-0.3112, -0.5163, 1.698), (-0.4963, -0.3926, 1.698), (-0.62, -0.2075, 1.698), (-0.6635, 0.01094, 1.698), (-0.62, 0.2293, 1.698), (-0.4963, 0.4145, 1.698), (-0.3112, 0.5382, 1.698), (0.08198, 0.4312, 3.8), (-0.09264, 0.4648, 3.798), (0.232, 0.3339, 3.802), (0.3387, 0.1875, 3.809), (0.3855, 0.01003, 3.818), (0.3408, -0.1672, 3.811), (0.2327, -0.3128, 3.803), (0.0822, -0.4097, 3.8), (-0.09264, -0.4429, 3.798), (-0.2663, -0.4084, 3.798), (-0.4135, -0.31, 3.798), (-0.5119, -0.1627, 3.798), (-0.5465, 0.01093, 3.798), (-0.5119, 0.1846, 3.798), (-0.4135, 0.3318, 3.798), (-0.2663, 0.4302, 3.798), (0.1064, 0.4903, 3.8), (-0.09277, 0.5282, 3.798), (0.2782, 0.3798, 3.803), (0.4009, 0.2129, 3.81), (0.4553, 0.009903, 3.821), (0.4024, -0.1926, 3.812), (0.2782, -0.3584, 3.803), (0.1064, -0.4685, 3.8), (-0.09277, -0.5063, 3.798), (-0.2907, -0.467, 3.798), (-0.4585, -0.3548, 3.798), (-0.5707, -0.187, 3.798), (-0.6101, 0.01094, 3.798), (-0.5707, 0.2089, 3.798), (-0.4585, 0.3767, 3.798), (-0.2907, 0.4889, 3.798), (0.1052, 0.4889, 3.94), (-0.09277, 0.5282, 3.94), (0.2765, 0.3788, 3.944), (0.399, 0.2124, 3.954), (0.4502, 0.01008, 3.964), (0.4006, -0.192, 3.955), (0.2765, -0.3572, 3.944), (0.1052, -0.467, 3.94), (-0.09277, -0.5063, 3.94), (-0.2907, -0.467, 3.94), (-0.4585, -0.3548, 3.94), (-0.5707, -0.187, 3.94), (-0.6101, 0.01094, 3.94), (-0.5707, 0.2089, 3.94), (-0.4585, 0.3767, 3.94), (-0.2907, 0.4889, 3.94), (0.07701, 0.4208, 3.94), (-0.09277, 0.4546, 3.94), (0.2233, 0.326, 3.943), (0.3275, 0.1832, 3.952), (0.373, 0.01011, 3.963), (0.3295, -0.1627, 3.954), (0.2241, -0.3048, 3.944), (0.07732, -0.3993, 3.941), (-0.09277, -0.4327, 3.94), (-0.2625, -0.3989, 3.94), (-0.4065, -0.3028, 3.94), (-0.5026, -0.1588, 3.94), (-0.5364, 0.01094, 3.94), (-0.5026, 0.1807, 3.94), (-0.4065, 0.3246, 3.94), (-0.2625, 0.4208, 3.94), (0.0318, 0.3104, 4.316), (-0.09227, 0.3351, 4.316), (0.137, 0.2401, 4.316), (0.2088, 0.1353, 4.32), (0.2364, 0.01068, 4.325), (0.2115, -0.1144, 4.325), (0.1383, -0.2191, 4.32), (0.0318, -0.2887, 4.316), (-0.09227, -0.3133, 4.316), (-0.2163, -0.2887, 4.316), (-0.3215, -0.2184, 4.316), (-0.3918, -0.1132, 4.316), (-0.4165, 0.01089, 4.316), (-0.3918, 0.135, 4.316), (-0.3215, 0.2401, 4.316), (-0.2163, 0.3104, 4.316), (0.06888, 0.4006, 4.315), (-0.09252, 0.4327, 4.315), (0.2057, 0.3091, 4.315), (0.2981, 0.1725, 4.317), (0.3333, 0.01076, 4.322), (0.301, -0.1517, 4.322), (0.2065, -0.2878, 4.317), (0.06888, -0.3787, 4.315), (-0.09252, -0.4108, 4.315), (-0.2539, -0.3787, 4.315), (-0.3907, -0.2873, 4.315), (-0.4822, -0.1505, 4.315), (-0.5143, 0.01091, 4.315), (-0.4822, 0.1723, 4.315), (-0.3907, 0.3091, 4.315), (-0.2539, 0.4006, 4.315), (0.0318, 0.3104, 4.316), (-0.09227, 0.3351, 4.316), (0.137, 0.2401, 4.316), (0.2088, 0.1353, 4.32), (0.2364, 0.01068, 4.325), (0.2115, -0.1144, 4.325), (0.1383, -0.2191, 4.32), (0.0318, -0.2887, 4.316), (-0.09227, -0.3133, 4.316), (-0.2163, -0.2887, 4.316), (-0.3215, -0.2184, 4.316), (-0.3918, -0.1132, 4.316), (-0.4165, 0.01089, 4.316), (-0.3918, 0.135, 4.316), (-0.3215, 0.2401, 4.316), (-0.2163, 0.3104, 4.316), (0.1073, 0.4939, 4.314), (-0.09277, 0.5337, 4.314), (0.2776, 0.381, 4.315), (0.391, 0.2112, 4.315), (0.4354, 0.01076, 4.322), (0.3953, -0.1908, 4.322), (0.2776, -0.3592, 4.315), (0.1078, -0.4726, 4.315), (-0.09277, -0.5118, 4.314), (-0.2928, -0.472, 4.314), (-0.4624, -0.3587, 4.314), (-0.5758, -0.1891, 4.314), (-0.6155, 0.01094, 4.314), (-0.5758, 0.211, 4.314), (-0.4624, 0.3806, 4.314), (-0.2928, 0.4939, 4.314), (0.06513, 0.3921, 4.401), (-0.09277, 0.4236, 4.401), (0.199, 0.3027, 4.401), (0.2895, 0.1691, 4.403), (0.324, 0.01078, 4.409), (0.2924, -0.1482, 4.409), (0.1999, -0.2814, 4.403), (0.06513, -0.3703, 4.401), (-0.09277, -0.4017, 4.401), (-0.2507, -0.3703, 4.401), (-0.3845, -0.2808, 4.401), (-0.474, -0.147, 4.401), (-0.5054, 0.01094, 4.401), (-0.474, 0.1688, 4.401), (-0.3845, 0.3027, 4.401), (-0.2507, 0.3921, 4.401), (0.1073, 0.4939, 4.401), (-0.09277, 0.5337, 4.401), (0.2769, 0.3806, 4.401), (0.3902, 0.211, 4.401), (0.4346, 0.01079, 4.408), (0.3945, -0.1905, 4.408), (0.2769, -0.3587, 4.401), (0.1073, -0.472, 4.401), (-0.09277, -0.5118, 4.401), (-0.2928, -0.472, 4.401), (-0.4624, -0.3587, 4.401), (-0.5758, -0.1891, 4.401), (-0.6155, 0.01094, 4.401), (-0.5758, 0.211, 4.401), (-0.4624, 0.3806, 4.401), (-0.2928, 0.4939, 4.401), (-0.09277, 0.01094, 4.83), (-0.09277, 0.01094, 4.83), (-0.09277, 0.01094, 4.83), (-0.09277, 0.01094, 4.83), (-0.09277, 0.01094, 4.83), (-0.09277, 0.01094, 4.83), (-0.09277, 0.01094, 4.83), (-0.09277, 0.01094, 4.83), (-0.09277, 0.01094, 4.83), (-0.09277, 0.01094, 4.83), (-0.09277, 0.01094, 4.83), (-0.09277, 0.01094, 4.83), (-0.09277, 0.01094, 4.83), (-0.09277, 0.01094, 4.83), (-0.09277, 0.01094, 4.83), (-0.09277, 0.01094, 4.83), (-0.09273, -0.53, 2.232), (-0.0927, -0.5008, 2.757), (-0.09267, -0.4716, 3.282), (-0.2773, -0.4349, 3.282), (-0.2885, -0.4619, 2.757), (-0.2998, -0.4889, 2.232), (0.1145, 0.511, 2.233), (0.1036, 0.4842, 2.758), (0.0927, 0.4575, 3.283), (0.2517, 0.3539, 3.284), (0.2717, 0.3743, 2.757), (0.2917, 0.3946, 2.231), (-0.4339, -0.3303, 3.282), (-0.4546, -0.3509, 2.757), (-0.4753, -0.3716, 2.232), (0.3643, 0.1983, 3.286), (0.3902, 0.2093, 2.754), (0.4162, 0.2203, 2.222), (-0.5385, -0.1737, 3.282), (-0.5655, -0.1849, 2.757), (-0.5925, -0.1961, 2.232), (0.4147, 0.01005, 3.284), (0.4445, 0.01007, 2.741), (0.4743, 0.01008, 2.197), (-0.5752, 0.01093, 3.282), (-0.6045, 0.01094, 2.757), (-0.6337, 0.01094, 2.232), (0.37, -0.1791, 3.278), (0.3997, -0.1913, 2.737), (0.4295, -0.2034, 2.195), (-0.5385, 0.1956, 3.282), (-0.5655, 0.2068, 2.757), (-0.5925, 0.218, 2.232), (0.2535, -0.3336, 3.282), (0.2747, -0.3547, 2.751), (0.2959, -0.3758, 2.221), (-0.4339, 0.3521, 3.282), (-0.4546, 0.3728, 2.757), (-0.4753, 0.3935, 2.232), (0.09311, -0.4362, 3.283), (0.1042, -0.4632, 2.756), (0.1153, -0.4901, 2.23), (-0.2773, 0.4567, 3.282), (-0.2885, 0.4837, 2.757), (-0.2998, 0.5107, 2.232), (-0.09273, 0.5519, 2.232), (-0.0927, 0.5227, 2.757), (-0.09267, 0.4935, 3.282)], [], [(0, 1, 3, 2), (2, 3, 5, 4), (4, 5, 7, 6), (6, 7, 9, 8), (8, 9, 11, 10), (10, 11, 13, 12), (12, 13, 15, 14), (14, 15, 17, 16), (16, 17, 19, 18), (18, 19, 21, 20), (20, 21, 23, 22), (22, 23, 25, 24), (24, 25, 27, 26), (26, 27, 29, 28), (7, 5, 34, 35), (28, 29, 31, 30), (30, 31, 1, 0), (0, 2, 4, 6, 8, 10, 12, 14, 16, 18, 20, 22, 24, 26, 28, 30), (227, 226, 56, 57), (17, 15, 39, 40), (3, 1, 33, 32), (27, 25, 44, 45), (13, 11, 37, 38), (23, 21, 42, 43), (1, 31, 47, 33), (9, 7, 35, 36), (19, 17, 40, 41), (29, 27, 45, 46), (5, 3, 32, 34), (15, 13, 38, 39), (25, 23, 43, 44), (11, 9, 36, 37), (21, 19, 41, 42), (31, 29, 46, 47), (62, 61, 77, 78), (233, 232, 48, 50), (236, 227, 57, 58), (239, 233, 50, 51), (242, 236, 58, 59), (245, 239, 51, 52), (248, 242, 59, 60), (251, 245, 52, 53), (254, 248, 60, 61), (257, 251, 53, 54), (260, 254, 61, 62), (263, 257, 54, 55), (266, 260, 62, 63), (226, 263, 55, 56), (232, 271, 49, 48), (271, 266, 63, 49), (68, 67, 83, 84), (55, 54, 70, 71), (63, 62, 78, 79), (56, 55, 71, 72), (48, 49, 65, 64), (49, 63, 79, 65), (57, 56, 72, 73), (50, 48, 64, 66), (58, 57, 73, 74), (51, 50, 66, 67), (59, 58, 74, 75), (52, 51, 67, 68), (60, 59, 75, 76), (53, 52, 68, 69), (61, 60, 76, 77), (54, 53, 69, 70), (89, 88, 104, 105), (76, 75, 91, 92), (69, 68, 84, 85), (77, 76, 92, 93), (70, 69, 85, 86), (78, 77, 93, 94), (71, 70, 86, 87), (79, 78, 94, 95), (72, 71, 87, 88), (64, 65, 81, 80), (65, 79, 95, 81), (73, 72, 88, 89), (66, 64, 80, 82), (74, 73, 89, 90), (67, 66, 82, 83), (75, 74, 90, 91), (110, 109, 141, 142), (82, 80, 96, 98), (90, 89, 105, 106), (83, 82, 98, 99), (91, 90, 106, 107), (84, 83, 99, 100), (92, 91, 107, 108), (85, 84, 100, 101), (93, 92, 108, 109), (86, 85, 101, 102), (94, 93, 109, 110), (87, 86, 102, 103), (95, 94, 110, 111), (88, 87, 103, 104), (80, 81, 97, 96), (81, 95, 111, 97), (118, 117, 149, 150), (103, 102, 134, 135), (111, 110, 142, 143), (104, 103, 135, 136), (96, 97, 129, 128), (97, 111, 143, 129), (105, 104, 136, 137), (98, 96, 128, 130), (106, 105, 137, 138), (99, 98, 130, 131), (107, 106, 138, 139), (100, 99, 131, 132), (108, 107, 139, 140), (101, 100, 132, 133), (109, 108, 140, 141), (102, 101, 133, 134), (113, 112, 128, 129), (112, 114, 130, 128), (114, 115, 131, 130), (115, 116, 132, 131), (116, 117, 133, 132), (117, 118, 134, 133), (118, 119, 135, 134), (119, 120, 136, 135), (120, 121, 137, 136), (121, 122, 138, 137), (122, 123, 139, 138), (123, 124, 140, 139), (124, 125, 141, 140), (125, 126, 142, 141), (126, 127, 143, 142), (127, 113, 129, 143), (155, 154, 170, 171), (126, 125, 157, 158), (119, 118, 150, 151), (127, 126, 158, 159), (120, 119, 151, 152), (112, 113, 145, 144), (113, 127, 159, 145), (121, 120, 152, 153), (114, 112, 144, 146), (122, 121, 153, 154), (115, 114, 146, 147), (123, 122, 154, 155), (116, 115, 147, 148), (124, 123, 155, 156), (117, 116, 148, 149), (125, 124, 156, 157), (161, 175, 207, 193), (148, 147, 163, 164), (156, 155, 171, 172), (149, 148, 164, 165), (157, 156, 172, 173), (150, 149, 165, 166), (158, 157, 173, 174), (151, 150, 166, 167), (159, 158, 174, 175), (152, 151, 167, 168), (144, 145, 161, 160), (145, 159, 175, 161), (153, 152, 168, 169), (146, 144, 160, 162), (154, 153, 169, 170), (147, 146, 162, 163), (186, 185, 217, 218), (169, 168, 200, 201), (162, 160, 192, 194), (170, 169, 201, 202), (163, 162, 194, 195), (171, 170, 202, 203), (164, 163, 195, 196), (172, 171, 203, 204), (165, 164, 196, 197), (173, 172, 204, 205), (166, 165, 197, 198), (174, 173, 205, 206), (167, 166, 198, 199), (175, 174, 206, 207), (168, 167, 199, 200), (160, 161, 193, 192), (177, 176, 192, 193), (176, 178, 194, 192), (178, 179, 195, 194), (179, 180, 196, 195), (180, 181, 197, 196), (181, 182, 198, 197), (182, 183, 199, 198), (183, 184, 200, 199), (184, 185, 201, 200), (185, 186, 202, 201), (186, 187, 203, 202), (187, 188, 204, 203), (188, 189, 205, 204), (189, 190, 206, 205), (190, 191, 207, 206), (191, 177, 193, 207), (208, 209, 223, 222, 221, 220, 219, 218, 217, 216, 215, 214, 213, 212, 211, 210), (179, 178, 210, 211), (187, 186, 218, 219), (180, 179, 211, 212), (188, 187, 219, 220), (181, 180, 212, 213), (189, 188, 220, 221), (182, 181, 213, 214), (190, 189, 221, 222), (183, 182, 214, 215), (191, 190, 222, 223), (184, 183, 215, 216), (176, 177, 209, 208), (177, 191, 223, 209), (185, 184, 216, 217), (178, 176, 208, 210), (33, 47, 268, 269), (269, 268, 267, 270), (270, 267, 266, 271), (32, 33, 269, 230), (230, 269, 270, 231), (231, 270, 271, 232), (40, 39, 265, 224), (224, 265, 264, 225), (225, 264, 263, 226), (47, 46, 262, 268), (268, 262, 261, 267), (267, 261, 260, 266), (39, 38, 259, 265), (265, 259, 258, 264), (264, 258, 257, 263), (46, 45, 256, 262), (262, 256, 255, 261), (261, 255, 254, 260), (38, 37, 253, 259), (259, 253, 252, 258), (258, 252, 251, 257), (45, 44, 250, 256), (256, 250, 249, 255), (255, 249, 248, 254), (37, 36, 247, 253), (253, 247, 246, 252), (252, 246, 245, 251), (44, 43, 244, 250), (250, 244, 243, 249), (249, 243, 242, 248), (36, 35, 241, 247), (247, 241, 240, 246), (246, 240, 239, 245), (43, 42, 238, 244), (244, 238, 237, 243), (243, 237, 236, 242), (35, 34, 235, 241), (241, 235, 234, 240), (240, 234, 233, 239), (42, 41, 229, 238), (238, 229, 228, 237), (237, 228, 227, 236), (34, 32, 230, 235), (235, 230, 231, 234), (234, 231, 232, 233), (41, 40, 224, 229), (229, 224, 225, 228), (228, 225, 226, 227)])
me_cylinder_001.polygons.foreach_set('material_index', [2, 2, 2, 2, 2, 2, 2, 2, 2, 2, 2, 2, 2, 2, 2, 2, 2, 2, 1, 2, 2, 2, 2, 2, 2, 2, 2, 2, 2, 2, 2, 2, 2, 2, 2, 1, 1, 1, 1, 1, 1, 1, 1, 1, 1, 1, 1, 1, 1, 1, 2, 2, 2, 2, 2, 2, 2, 2, 2, 2, 2, 2, 2, 2, 2, 2, 2, 2, 2, 2, 2, 2, 2, 2, 2, 2, 2, 2, 2, 2, 2, 2, 3, 2, 2, 2, 2, 2, 2, 2, 2, 2, 2, 2, 2, 2, 2, 2, 0, 3, 3, 3, 3, 3, 3, 3, 3, 3, 3, 3, 3, 3, 3, 3, 0, 0, 0, 0, 0, 0, 0, 0, 0, 0, 0, 0, 0, 0, 0, 0, 2, 0, 0, 0, 0, 0, 0, 0, 0, 0, 0, 0, 0, 0, 0, 0, 2, 2, 2, 2, 2, 2, 2, 2, 2, 2, 2, 2, 2, 2, 2, 2, 2, 2, 2, 2, 2, 2, 2, 2, 2, 2, 2, 2, 2, 2, 2, 2, 2, 2, 2, 2, 2, 2, 2, 2, 2, 2, 2, 2, 2, 2, 2, 2, 2, 2, 2, 2, 2, 2, 2, 2, 2, 2, 2, 2, 2, 2, 2, 2, 0, 1, 0, 0, 1, 0, 0, 1, 0, 0, 1, 0, 0, 1, 0, 0, 1, 0, 0, 1, 0, 0, 1, 0, 0, 1, 0, 0, 1, 0, 0, 1, 0, 0, 1, 0, 0, 1, 0, 0, 1, 0, 0, 1, 0, 0, 1, 0])
_uv = me_cylinder_001.uv_layers.new(name='UVMap')
_uv.uv.foreach_set('vector', [1.0, 0.5, 1.0, 1.0, 0.9375, 1.0, 0.9375, 0.5, 0.9375, 0.5, 0.9375, 1.0, 0.875, 1.0, 0.875, 0.5, 0.875, 0.5, 0.875, 1.0, 0.8125, 1.0, 0.8125, 0.5, 0.8125, 0.5, 0.8125, 1.0, 0.75, 1.0, 0.75, 0.5, 0.75, 0.5, 0.75, 1.0, 0.6875, 1.0, 0.6875, 0.5, 0.6875, 0.5, 0.6875, 1.0, 0.625, 1.0, 0.625, 0.5, 0.625, 0.5, 0.625, 1.0, 0.5625, 1.0, 0.5625, 0.5, 0.5625, 0.5, 0.5625, 1.0, 0.5, 1.0, 0.5, 0.5, 0.5, 0.5, 0.5, 1.0, 0.4375, 1.0, 0.4375, 0.5, 0.4375, 0.5, 0.4375, 1.0, 0.375, 1.0, 0.375, 0.5, 0.375, 0.5, 0.375, 1.0, 0.3125, 1.0, 0.3125, 0.5, 0.3125, 0.5, 0.3125, 1.0, 0.25, 1.0, 0.25, 0.5, 0.25, 0.5, 0.25, 1.0, 0.1875, 1.0, 0.1875, 0.5, 0.1875, 0.5, 0.1875, 1.0, 0.125, 1.0, 0.125, 0.5, 0.8125, 1.0, 0.875, 1.0, 0.875, 1.0, 0.8125, 1.0, 0.125, 0.5, 0.125, 1.0, 0.0625, 1.0, 0.0625, 0.5, 0.0625, 0.5, 0.0625, 1.0, 0.0, 1.0, 0.0, 0.5, 0.75, 0.49, 0.8418, 0.4717, 0.9197, 0.4197, 0.9717, 0.3418, 0.99, 0.25, 0.9717, 0.1582, 0.9197, 0.08029, 0.8418, 0.02827, 0.75, 0.01, 0.6582, 0.02827, 0.5803, 0.08029, 0.5283, 0.1582, 0.51, 0.25, 0.5283, 0.3418, 0.5803, 0.4197, 0.6582, 0.4717, 0.4375, 1.0, 0.5, 1.0, 0.5, 1.0, 0.4375, 1.0, 0.5, 1.0, 0.5625, 1.0, 0.5625, 1.0, 0.5, 1.0, 0.9375, 1.0, 1.0, 1.0, 1.0, 1.0, 0.9375, 1.0, 0.1875, 1.0, 0.25, 1.0, 0.25, 1.0, 0.1875, 1.0, 0.625, 1.0, 0.6875, 1.0, 0.6875, 1.0, 0.625, 1.0, 0.3125, 1.0, 0.375, 1.0, 0.375, 1.0, 0.3125, 1.0, 0.0, 1.0, 0.0625, 1.0, 0.0625, 1.0, 0.0, 1.0, 0.75, 1.0, 0.8125, 1.0, 0.8125, 1.0, 0.75, 1.0, 0.4375, 1.0, 0.5, 1.0, 0.5, 1.0, 0.4375, 1.0, 0.125, 1.0, 0.1875, 1.0, 0.1875, 1.0, 0.125, 1.0, 0.875, 1.0, 0.9375, 1.0, 0.9375, 1.0, 0.875, 1.0, 0.5625, 1.0, 0.625, 1.0, 0.625, 1.0, 0.5625, 1.0, 0.25, 1.0, 0.3125, 1.0, 0.3125, 1.0, 0.25, 1.0, 0.6875, 1.0, 0.75, 1.0, 0.75, 1.0, 0.6875, 1.0, 0.375, 1.0, 0.4375, 1.0, 0.4375, 1.0, 0.375, 1.0, 0.0625, 1.0, 0.125, 1.0, 0.125, 1.0, 0.0625, 1.0, 0.125, 1.0, 0.1875, 1.0, 0.1875, 1.0, 0.125, 1.0, 0.875, 1.0, 0.9375, 1.0, 0.9375, 1.0, 0.875, 1.0, 0.375, 1.0, 0.4375, 1.0, 0.4375, 1.0, 0.375, 1.0, 0.8125, 1.0, 0.875, 1.0, 0.875, 1.0, 0.8125, 1.0, 0.3125, 1.0, 0.375, 1.0, 0.375, 1.0, 0.3125, 1.0, 0.75, 1.0, 0.8125, 1.0, 0.8125, 1.0, 0.75, 1.0, 0.25, 1.0, 0.3125, 1.0, 0.3125, 1.0, 0.25, 1.0, 0.6875, 1.0, 0.75, 1.0, 0.75, 1.0, 0.6875, 1.0, 0.1875, 1.0, 0.25, 1.0, 0.25, 1.0, 0.1875, 1.0, 0.625, 1.0, 0.6875, 1.0, 0.6875, 1.0, 0.625, 1.0, 0.125, 1.0, 0.1875, 1.0, 0.1875, 1.0, 0.125, 1.0, 0.5625, 1.0, 0.625, 1.0, 0.625, 1.0, 0.5625, 1.0, 0.0625, 1.0, 0.125, 1.0, 0.125, 1.0, 0.0625, 1.0, 0.5, 1.0, 0.5625, 1.0, 0.5625, 1.0, 0.5, 1.0, 0.9375, 1.0, 1.0, 1.0, 1.0, 1.0, 0.9375, 1.0, 0.0, 1.0, 0.0625, 1.0, 0.0625, 1.0, 0.0, 1.0, 0.75, 1.0, 0.8125, 1.0, 0.8125, 1.0, 0.75, 1.0, 0.5625, 1.0, 0.625, 1.0, 0.625, 1.0, 0.5625, 1.0, 0.0625, 1.0, 0.125, 1.0, 0.125, 1.0, 0.0625, 1.0, 0.5, 1.0, 0.5625, 1.0, 0.5625, 1.0, 0.5, 1.0, 0.9375, 1.0, 1.0, 1.0, 1.0, 1.0, 0.9375, 1.0, 0.0, 1.0, 0.0625, 1.0, 0.0625, 1.0, 0.0, 1.0, 0.4375, 1.0, 0.5, 1.0, 0.5, 1.0, 0.4375, 1.0, 0.875, 1.0, 0.9375, 1.0, 0.9375, 1.0, 0.875, 1.0, 0.375, 1.0, 0.4375, 1.0, 0.4375, 1.0, 0.375, 1.0, 0.8125, 1.0, 0.875, 1.0, 0.875, 1.0, 0.8125, 1.0, 0.3125, 1.0, 0.375, 1.0, 0.375, 1.0, 0.3125, 1.0, 0.75, 1.0, 0.8125, 1.0, 0.8125, 1.0, 0.75, 1.0, 0.25, 1.0, 0.3125, 1.0, 0.3125, 1.0, 0.25, 1.0, 0.6875, 1.0, 0.75, 1.0, 0.75, 1.0, 0.6875, 1.0, 0.1875, 1.0, 0.25, 1.0, 0.25, 1.0, 0.1875, 1.0, 0.625, 1.0, 0.6875, 1.0, 0.6875, 1.0, 0.625, 1.0, 0.4375, 1.0, 0.5, 1.0, 0.5, 1.0, 0.4375, 1.0, 0.25, 1.0, 0.3125, 1.0, 0.3125, 1.0, 0.25, 1.0, 0.6875, 1.0, 0.75, 1.0, 0.75, 1.0, 0.6875, 1.0, 0.1875, 1.0, 0.25, 1.0, 0.25, 1.0, 0.1875, 1.0, 0.625, 1.0, 0.6875, 1.0, 0.6875, 1.0, 0.625, 1.0, 0.125, 1.0, 0.1875, 1.0, 0.1875, 1.0, 0.125, 1.0, 0.5625, 1.0, 0.625, 1.0, 0.625, 1.0, 0.5625, 1.0, 0.0625, 1.0, 0.125, 1.0, 0.125, 1.0, 0.0625, 1.0, 0.5, 1.0, 0.5625, 1.0, 0.5625, 1.0, 0.5, 1.0, 0.9375, 1.0, 1.0, 1.0, 1.0, 1.0, 0.9375, 1.0, 0.0, 1.0, 0.0625, 1.0, 0.0625, 1.0, 0.0, 1.0, 0.4375, 1.0, 0.5, 1.0, 0.5, 1.0, 0.4375, 1.0, 0.875, 1.0, 0.9375, 1.0, 0.9375, 1.0, 0.875, 1.0, 0.375, 1.0, 0.4375, 1.0, 0.4375, 1.0, 0.375, 1.0, 0.8125, 1.0, 0.875, 1.0, 0.875, 1.0, 0.8125, 1.0, 0.3125, 1.0, 0.375, 1.0, 0.375, 1.0, 0.3125, 1.0, 0.125, 1.0, 0.1875, 1.0, 0.1875, 1.0, 0.125, 1.0, 0.875, 1.0, 0.9375, 1.0, 0.9375, 1.0, 0.875, 1.0, 0.375, 1.0, 0.4375, 1.0, 0.4375, 1.0, 0.375, 1.0, 0.8125, 1.0, 0.875, 1.0, 0.875, 1.0, 0.8125, 1.0, 0.3125, 1.0, 0.375, 1.0, 0.375, 1.0, 0.3125, 1.0, 0.75, 1.0, 0.8125, 1.0, 0.8125, 1.0, 0.75, 1.0, 0.25, 1.0, 0.3125, 1.0, 0.3125, 1.0, 0.25, 1.0, 0.6875, 1.0, 0.75, 1.0, 0.75, 1.0, 0.6875, 1.0, 0.1875, 1.0, 0.25, 1.0, 0.25, 1.0, 0.1875, 1.0, 0.625, 1.0, 0.6875, 1.0, 0.6875, 1.0, 0.625, 1.0, 0.125, 1.0, 0.1875, 1.0, 0.1875, 1.0, 0.125, 1.0, 0.5625, 1.0, 0.625, 1.0, 0.625, 1.0, 0.5625, 1.0, 0.0625, 1.0, 0.125, 1.0, 0.125, 1.0, 0.0625, 1.0, 0.5, 1.0, 0.5625, 1.0, 0.5625, 1.0, 0.5, 1.0, 0.9375, 1.0, 1.0, 1.0, 1.0, 1.0, 0.9375, 1.0, 0.0, 1.0, 0.0625, 1.0, 0.0625, 1.0, 0.0, 1.0, 0.3803, 0.1197, 0.4202, 0.1795, 0.4202, 0.1795, 0.3803, 0.1197, 0.5625, 1.0, 0.625, 1.0, 0.625, 1.0, 0.5625, 1.0, 0.0625, 1.0, 0.125, 1.0, 0.125, 1.0, 0.0625, 1.0, 0.5, 1.0, 0.5625, 1.0, 0.5625, 1.0, 0.5, 1.0, 0.9375, 1.0, 1.0, 1.0, 1.0, 1.0, 0.9375, 1.0, 0.0, 1.0, 0.0625, 1.0, 0.0625, 1.0, 0.0, 1.0, 0.4375, 1.0, 0.5, 1.0, 0.5, 1.0, 0.4375, 1.0, 0.875, 1.0, 0.9375, 1.0, 0.9375, 1.0, 0.875, 1.0, 0.375, 1.0, 0.4375, 1.0, 0.4375, 1.0, 0.375, 1.0, 0.8125, 1.0, 0.875, 1.0, 0.875, 1.0, 0.8125, 1.0, 0.3125, 1.0, 0.375, 1.0, 0.375, 1.0, 0.3125, 1.0, 0.75, 1.0, 0.8125, 1.0, 0.8125, 1.0, 0.75, 1.0, 0.25, 1.0, 0.3125, 1.0, 0.3125, 1.0, 0.25, 1.0, 0.6875, 1.0, 0.75, 1.0, 0.75, 1.0, 0.6875, 1.0, 0.1875, 1.0, 0.25, 1.0, 0.25, 1.0, 0.1875, 1.0, 0.625, 1.0, 0.6875, 1.0, 0.6875, 1.0, 0.625, 1.0, 0.25, 0.4343, 0.3205, 0.4202, 0.3418, 0.4717, 0.25, 0.49, 0.3205, 0.4202, 0.3803, 0.3803, 0.4197, 0.4197, 0.3418, 0.4717, 0.3803, 0.3803, 0.4202, 0.3205, 0.4717, 0.3418, 0.4197, 0.4197, 0.4202, 0.3205, 0.4343, 0.25, 0.49, 0.25, 0.4717, 0.3418, 0.4343, 0.25, 0.4202, 0.1795, 0.4717, 0.1582, 0.49, 0.25, 0.4202, 0.1795, 0.3803, 0.1197, 0.4197, 0.08029, 0.4717, 0.1582, 0.3803, 0.1197, 0.3205, 0.07975, 0.3418, 0.02827, 0.4197, 0.08029, 0.3205, 0.07975, 0.25, 0.06573, 0.25, 0.01, 0.3418, 0.02827, 0.25, 0.06573, 0.1795, 0.07975, 0.1582, 0.02827, 0.25, 0.01, 0.1795, 0.07975, 0.1197, 0.1197, 0.08029, 0.08029, 0.1582, 0.02827, 0.1197, 0.1197, 0.07975, 0.1795, 0.02827, 0.1582, 0.08029, 0.08029, 0.07975, 0.1795, 0.06573, 0.25, 0.01, 0.25, 0.02827, 0.1582, 0.06573, 0.25, 0.07975, 0.3205, 0.02827, 0.3418, 0.01, 0.25, 0.07975, 0.3205, 0.1197, 0.3803, 0.08029, 0.4197, 0.02827, 0.3418, 0.1197, 0.3803, 0.1795, 0.4202, 0.1582, 0.4717, 0.08029, 0.4197, 0.1795, 0.4202, 0.25, 0.4343, 0.25, 0.49, 0.1582, 0.4717, 0.07975, 0.1795, 0.1197, 0.1197, 0.1197, 0.1197, 0.07975, 0.1795, 0.1197, 0.3803, 0.07975, 0.3205, 0.07975, 0.3205, 0.1197, 0.3803, 0.3205, 0.07975, 0.3803, 0.1197, 0.3803, 0.1197, 0.3205, 0.07975, 0.1795, 0.4202, 0.1197, 0.3803, 0.1197, 0.3803, 0.1795, 0.4202, 0.25, 0.06573, 0.3205, 0.07975, 0.3205, 0.07975, 0.25, 0.06573, 0.3205, 0.4202, 0.25, 0.4343, 0.25, 0.4343, 0.3205, 0.4202, 0.25, 0.4343, 0.1795, 0.4202, 0.1795, 0.4202, 0.25, 0.4343, 0.1795, 0.07975, 0.25, 0.06573, 0.25, 0.06573, 0.1795, 0.07975, 0.3803, 0.3803, 0.3205, 0.4202, 0.3205, 0.4202, 0.3803, 0.3803, 0.1197, 0.1197, 0.1795, 0.07975, 0.1795, 0.07975, 0.1197, 0.1197, 0.4202, 0.3205, 0.3803, 0.3803, 0.3803, 0.3803, 0.4202, 0.3205, 0.07975, 0.1795, 0.1197, 0.1197, 0.1197, 0.1197, 0.07975, 0.1795, 0.4343, 0.25, 0.4202, 0.3205, 0.4202, 0.3205, 0.4343, 0.25, 0.06573, 0.25, 0.07975, 0.1795, 0.07975, 0.1795, 0.06573, 0.25, 0.4202, 0.1795, 0.4343, 0.25, 0.4343, 0.25, 0.4202, 0.1795, 0.07975, 0.3205, 0.06573, 0.25, 0.06573, 0.25, 0.07975, 0.3205, 0.25, 0.4343, 0.1795, 0.4202, 0.1795, 0.4202, 0.25, 0.4343, 0.4343, 0.25, 0.4202, 0.3205, 0.4202, 0.3205, 0.4343, 0.25, 0.06573, 0.25, 0.07975, 0.1795, 0.07975, 0.1795, 0.06573, 0.25, 0.4202, 0.1795, 0.4343, 0.25, 0.4343, 0.25, 0.4202, 0.1795, 0.07975, 0.3205, 0.06573, 0.25, 0.06573, 0.25, 0.07975, 0.3205, 0.3803, 0.1197, 0.4202, 0.1795, 0.4202, 0.1795, 0.3803, 0.1197, 0.1197, 0.3803, 0.07975, 0.3205, 0.07975, 0.3205, 0.1197, 0.3803, 0.3205, 0.07975, 0.3803, 0.1197, 0.3803, 0.1197, 0.3205, 0.07975, 0.1795, 0.4202, 0.1197, 0.3803, 0.1197, 0.3803, 0.1795, 0.4202, 0.25, 0.06573, 0.3205, 0.07975, 0.3205, 0.07975, 0.25, 0.06573, 0.3205, 0.4202, 0.25, 0.4343, 0.25, 0.4343, 0.3205, 0.4202, 0.25, 0.4343, 0.1795, 0.4202, 0.1795, 0.4202, 0.25, 0.4343, 0.1795, 0.07975, 0.25, 0.06573, 0.25, 0.06573, 0.1795, 0.07975, 0.3803, 0.3803, 0.3205, 0.4202, 0.3205, 0.4202, 0.3803, 0.3803, 0.1197, 0.1197, 0.1795, 0.07975, 0.1795, 0.07975, 0.1197, 0.1197, 0.4202, 0.3205, 0.3803, 0.3803, 0.3803, 0.3803, 0.4202, 0.3205, 0.1472, 0.1472, 0.1943, 0.1156, 0.1943, 0.1156, 0.1472, 0.1472, 0.1795, 0.07975, 0.25, 0.06573, 0.25, 0.06573, 0.1795, 0.07975, 0.3803, 0.3803, 0.3205, 0.4202, 0.3205, 0.4202, 0.3803, 0.3803, 0.1197, 0.1197, 0.1795, 0.07975, 0.1795, 0.07975, 0.1197, 0.1197, 0.4202, 0.3205, 0.3803, 0.3803, 0.3803, 0.3803, 0.4202, 0.3205, 0.07975, 0.1795, 0.1197, 0.1197, 0.1197, 0.1197, 0.07975, 0.1795, 0.4343, 0.25, 0.4202, 0.3205, 0.4202, 0.3205, 0.4343, 0.25, 0.06573, 0.25, 0.07975, 0.1795, 0.07975, 0.1795, 0.06573, 0.25, 0.4202, 0.1795, 0.4343, 0.25, 0.4343, 0.25, 0.4202, 0.1795, 0.07975, 0.3205, 0.06573, 0.25, 0.06573, 0.25, 0.07975, 0.3205, 0.3803, 0.1197, 0.4202, 0.1795, 0.4202, 0.1795, 0.3803, 0.1197, 0.1197, 0.3803, 0.07975, 0.3205, 0.07975, 0.3205, 0.1197, 0.3803, 0.3205, 0.07975, 0.3803, 0.1197, 0.3803, 0.1197, 0.3205, 0.07975, 0.1795, 0.4202, 0.1197, 0.3803, 0.1197, 0.3803, 0.1795, 0.4202, 0.25, 0.06573, 0.3205, 0.07975, 0.3205, 0.07975, 0.25, 0.06573, 0.3205, 0.4202, 0.25, 0.4343, 0.25, 0.4343, 0.3205, 0.4202, 0.25, 0.3954, 0.3057, 0.3844, 0.3205, 0.4202, 0.25, 0.4343, 0.3057, 0.3844, 0.3528, 0.3528, 0.3803, 0.3803, 0.3205, 0.4202, 0.3528, 0.3528, 0.3844, 0.3057, 0.4202, 0.3205, 0.3803, 0.3803, 0.3844, 0.3057, 0.3954, 0.25, 0.4343, 0.25, 0.4202, 0.3205, 0.3954, 0.25, 0.3844, 0.1943, 0.4202, 0.1795, 0.4343, 0.25, 0.3844, 0.1943, 0.3528, 0.1472, 0.3803, 0.1197, 0.4202, 0.1795, 0.3528, 0.1472, 0.3057, 0.1156, 0.3205, 0.07975, 0.3803, 0.1197, 0.3057, 0.1156, 0.25, 0.1046, 0.25, 0.06573, 0.3205, 0.07975, 0.25, 0.1046, 0.1943, 0.1156, 0.1795, 0.07975, 0.25, 0.06573, 0.1943, 0.1156, 0.1472, 0.1472, 0.1197, 0.1197, 0.1795, 0.07975, 0.1472, 0.1472, 0.1156, 0.1943, 0.07975, 0.1795, 0.1197, 0.1197, 0.1156, 0.1943, 0.1046, 0.25, 0.06573, 0.25, 0.07975, 0.1795, 0.1046, 0.25, 0.1156, 0.3057, 0.07975, 0.3205, 0.06573, 0.25, 0.1156, 0.3057, 0.1472, 0.3528, 0.1197, 0.3803, 0.07975, 0.3205, 0.1472, 0.3528, 0.1943, 0.3844, 0.1795, 0.4202, 0.1197, 0.3803, 0.1943, 0.3844, 0.25, 0.3954, 0.25, 0.4343, 0.1795, 0.4202, 0.3057, 0.3844, 0.25, 0.3954, 0.1943, 0.3844, 0.1472, 0.3528, 0.1156, 0.3057, 0.1046, 0.25, 0.1156, 0.1943, 0.1472, 0.1472, 0.1943, 0.1156, 0.25, 0.1046, 0.3057, 0.1156, 0.3528, 0.1472, 0.3844, 0.1943, 0.3954, 0.25, 0.3844, 0.3057, 0.3528, 0.3528, 0.3844, 0.3057, 0.3528, 0.3528, 0.3528, 0.3528, 0.3844, 0.3057, 0.1156, 0.1943, 0.1472, 0.1472, 0.1472, 0.1472, 0.1156, 0.1943, 0.3954, 0.25, 0.3844, 0.3057, 0.3844, 0.3057, 0.3954, 0.25, 0.1046, 0.25, 0.1156, 0.1943, 0.1156, 0.1943, 0.1046, 0.25, 0.3844, 0.1943, 0.3954, 0.25, 0.3954, 0.25, 0.3844, 0.1943, 0.1156, 0.3057, 0.1046, 0.25, 0.1046, 0.25, 0.1156, 0.3057, 0.3528, 0.1472, 0.3844, 0.1943, 0.3844, 0.1943, 0.3528, 0.1472, 0.1472, 0.3528, 0.1156, 0.3057, 0.1156, 0.3057, 0.1472, 0.3528, 0.3057, 0.1156, 0.3528, 0.1472, 0.3528, 0.1472, 0.3057, 0.1156, 0.1943, 0.3844, 0.1472, 0.3528, 0.1472, 0.3528, 0.1943, 0.3844, 0.25, 0.1046, 0.3057, 0.1156, 0.3057, 0.1156, 0.25, 0.1046, 0.3057, 0.3844, 0.25, 0.3954, 0.25, 0.3954, 0.3057, 0.3844, 0.25, 0.3954, 0.1943, 0.3844, 0.1943, 0.3844, 0.25, 0.3954, 0.1943, 0.1156, 0.25, 0.1046, 0.25, 0.1046, 0.1943, 0.1156, 0.3528, 0.3528, 0.3057, 0.3844, 0.3057, 0.3844, 0.3528, 0.3528, 0.0, 1.0, 0.0625, 1.0, 0.0625, 1.0, 0.0, 1.0, 0.0, 1.0, 0.0625, 1.0, 0.0625, 1.0, 0.0, 1.0, 0.0, 1.0, 0.0625, 1.0, 0.0625, 1.0, 0.0, 1.0, 0.9375, 1.0, 1.0, 1.0, 1.0, 1.0, 0.9375, 1.0, 0.9375, 1.0, 1.0, 1.0, 1.0, 1.0, 0.9375, 1.0, 0.9375, 1.0, 1.0, 1.0, 1.0, 1.0, 0.9375, 1.0, 0.5, 1.0, 0.5625, 1.0, 0.5625, 1.0, 0.5, 1.0, 0.5, 1.0, 0.5625, 1.0, 0.5625, 1.0, 0.5, 1.0, 0.5, 1.0, 0.5625, 1.0, 0.5625, 1.0, 0.5, 1.0, 0.0625, 1.0, 0.125, 1.0, 0.125, 1.0, 0.0625, 1.0, 0.0625, 1.0, 0.125, 1.0, 0.125, 1.0, 0.0625, 1.0, 0.0625, 1.0, 0.125, 1.0, 0.125, 1.0, 0.0625, 1.0, 0.5625, 1.0, 0.625, 1.0, 0.625, 1.0, 0.5625, 1.0, 0.5625, 1.0, 0.625, 1.0, 0.625, 1.0, 0.5625, 1.0, 0.5625, 1.0, 0.625, 1.0, 0.625, 1.0, 0.5625, 1.0, 0.125, 1.0, 0.1875, 1.0, 0.1875, 1.0, 0.125, 1.0, 0.125, 1.0, 0.1875, 1.0, 0.1875, 1.0, 0.125, 1.0, 0.125, 1.0, 0.1875, 1.0, 0.1875, 1.0, 0.125, 1.0, 0.625, 1.0, 0.6875, 1.0, 0.6875, 1.0, 0.625, 1.0, 0.625, 1.0, 0.6875, 1.0, 0.6875, 1.0, 0.625, 1.0, 0.625, 1.0, 0.6875, 1.0, 0.6875, 1.0, 0.625, 1.0, 0.1875, 1.0, 0.25, 1.0, 0.25, 1.0, 0.1875, 1.0, 0.1875, 1.0, 0.25, 1.0, 0.25, 1.0, 0.1875, 1.0, 0.1875, 1.0, 0.25, 1.0, 0.25, 1.0, 0.1875, 1.0, 0.6875, 1.0, 0.75, 1.0, 0.75, 1.0, 0.6875, 1.0, 0.6875, 1.0, 0.75, 1.0, 0.75, 1.0, 0.6875, 1.0, 0.6875, 1.0, 0.75, 1.0, 0.75, 1.0, 0.6875, 1.0, 0.25, 1.0, 0.3125, 1.0, 0.3125, 1.0, 0.25, 1.0, 0.25, 1.0, 0.3125, 1.0, 0.3125, 1.0, 0.25, 1.0, 0.25, 1.0, 0.3125, 1.0, 0.3125, 1.0, 0.25, 1.0, 0.75, 1.0, 0.8125, 1.0, 0.8125, 1.0, 0.75, 1.0, 0.75, 1.0, 0.8125, 1.0, 0.8125, 1.0, 0.75, 1.0, 0.75, 1.0, 0.8125, 1.0, 0.8125, 1.0, 0.75, 1.0, 0.3125, 1.0, 0.375, 1.0, 0.375, 1.0, 0.3125, 1.0, 0.3125, 1.0, 0.375, 1.0, 0.375, 1.0, 0.3125, 1.0, 0.3125, 1.0, 0.375, 1.0, 0.375, 1.0, 0.3125, 1.0, 0.8125, 1.0, 0.875, 1.0, 0.875, 1.0, 0.8125, 1.0, 0.8125, 1.0, 0.875, 1.0, 0.875, 1.0, 0.8125, 1.0, 0.8125, 1.0, 0.875, 1.0, 0.875, 1.0, 0.8125, 1.0, 0.375, 1.0, 0.4375, 1.0, 0.4375, 1.0, 0.375, 1.0, 0.375, 1.0, 0.4375, 1.0, 0.4375, 1.0, 0.375, 1.0, 0.375, 1.0, 0.4375, 1.0, 0.4375, 1.0, 0.375, 1.0, 0.875, 1.0, 0.9375, 1.0, 0.9375, 1.0, 0.875, 1.0, 0.875, 1.0, 0.9375, 1.0, 0.9375, 1.0, 0.875, 1.0, 0.875, 1.0, 0.9375, 1.0, 0.9375, 1.0, 0.875, 1.0, 0.4375, 1.0, 0.5, 1.0, 0.5, 1.0, 0.4375, 1.0, 0.4375, 1.0, 0.5, 1.0, 0.5, 1.0, 0.4375, 1.0, 0.4375, 1.0, 0.5, 1.0, 0.5, 1.0, 0.4375, 1.0])
me_cylinder_001.materials.append(mat_red)
me_cylinder_001.materials.append(mat_white)
me_cylinder_001.materials.append(mat_stone)
me_cylinder_001.materials.append(mat_light)
me_cylinder_001.update()
me_cube = bpy.data.meshes.new('Cube')
me_cube.from_pydata([(0.955, 1.055, 1.704), (0.955, 1.055, -0.2961), (0.955, -0.9448, 1.704), (0.955, -0.9448, -0.2961), (-1.045, 1.055, 1.704), (-1.045, 1.055, -0.2961), (-1.045, -0.9448, 1.704), (-1.045, -0.9448, -0.2961), (-1.045, 0.05497, -0.2961), (0.955, 0.05497, 2.405), (-1.045, 0.05497, 2.405), (0.955, 0.05497, -0.2961), (-0.04069, 1.055, -0.2961), (-0.04069, -0.9448, 1.704), (-0.04069, -0.9448, -0.2961), (-0.04069, 1.055, 1.704), (-0.04069, 0.05497, -0.2961), (-0.04069, 0.05497, 2.405), (0.955, -1.905, 0.9535), (0.955, -1.905, -0.2961), (-0.04069, -1.905, -0.2961), (-0.04069, -1.905, 0.9535)], [], [(17, 10, 6, 13), (14, 13, 6, 7), (8, 10, 4, 5), (16, 11, 3, 14), (11, 9, 2, 3), (12, 15, 0, 1), (1, 0, 9, 11), (12, 1, 11, 16), (7, 6, 10, 8), (15, 4, 10, 17), (0, 15, 17, 9), (5, 12, 16, 8), (5, 4, 15, 12), (8, 16, 14, 7), (2, 13, 21, 18), (9, 17, 13, 2), (19, 18, 21, 20), (14, 3, 19, 20), (13, 14, 20, 21), (3, 2, 18, 19)])
me_cube.polygons.foreach_set('material_index', [1, 0, 0, 0, 0, 0, 0, 0, 0, 1, 1, 0, 0, 0, 1, 1, 0, 0, 0, 0])
_uv = me_cube.uv_layers.new(name='UVMap')
_uv.uv.foreach_set('vector', [0.7495, 0.625, 0.875, 0.625, 0.875, 0.75, 0.7495, 0.75, 0.375, 0.8745, 0.625, 0.8745, 0.625, 1.0, 0.375, 1.0, 0.375, 0.125, 0.625, 0.125, 0.625, 0.25, 0.375, 0.25, 0.2505, 0.625, 0.375, 0.625, 0.375, 0.75, 0.2505, 0.75, 0.375, 0.625, 0.625, 0.625, 0.625, 0.75, 0.375, 0.75, 0.375, 0.3755, 0.625, 0.3755, 0.625, 0.5, 0.375, 0.5, 0.375, 0.5, 0.625, 0.5, 0.625, 0.625, 0.375, 0.625, 0.2505, 0.5, 0.375, 0.5, 0.375, 0.625, 0.2505, 0.625, 0.375, 0.0, 0.625, 0.0, 0.625, 0.125, 0.375, 0.125, 0.7495, 0.5, 0.875, 0.5, 0.875, 0.625, 0.7495, 0.625, 0.625, 0.5, 0.7495, 0.5, 0.7495, 0.625, 0.625, 0.625, 0.125, 0.5, 0.2505, 0.5, 0.2505, 0.625, 0.125, 0.625, 0.375, 0.25, 0.625, 0.25, 0.625, 0.3755, 0.375, 0.3755, 0.125, 0.625, 0.2505, 0.625, 0.2505, 0.75, 0.125, 0.75, 0.625, 0.75, 0.7495, 0.75, 0.7495, 0.75, 0.625, 0.75, 0.625, 0.625, 0.7495, 0.625, 0.7495, 0.75, 0.625, 0.75, 0.375, 0.75, 0.625, 0.75, 0.625, 0.8745, 0.375, 0.8745, 0.2505, 0.75, 0.375, 0.75, 0.375, 0.75, 0.2505, 0.75, 0.625, 0.8745, 0.375, 0.8745, 0.375, 0.8745, 0.625, 0.8745, 0.375, 0.75, 0.625, 0.75, 0.625, 0.75, 0.375, 0.75])
me_cube.materials.append(mat_house)
me_cube.materials.append(mat_roof)
me_cube.use_mirror_vertex_groups = False
me_cube.update()
me_cube_001 = bpy.data.meshes.new('Cube.001')
me_cube_001.from_pydata([(0.3105, 1.207, -1.802), (1.552, 0.09613, -0.6959), (-0.03375, 1.515, -1.106), (-1.023, -0.2834, -1.802), (0.219, -1.394, -0.6959), (-1.367, 0.02452, -1.106), (-0.1253, -1.087, -7.153e-07), (1.208, 0.4041, -1.103e-06), (0.9212, 0.6608, -1.258), (-0.4123, -0.8298, -1.258), (-1.035, -0.2731, -7.749e-07), (0.2989, 1.218, -8.941e-07)], [], [(8, 9, 3, 0), (8, 11, 7, 1), (3, 5, 2, 0), (9, 10, 5, 3), (10, 11, 2, 5), (1, 7, 6, 4), (6, 7, 11, 10), (4, 6, 10, 9), (0, 2, 11, 8), (1, 4, 9, 8)])
me_cube_001.polygons.foreach_set('material_index', [0, 0, 0, 0, 1, 0, 1, 0, 0, 0])
_uv = me_cube_001.uv_layers.new(name='UVMap')
_uv.uv.foreach_set('vector', [0.125, 0.6271, 0.375, 0.6271, 0.375, 0.75, 0.125, 0.75, 0.375, 0.1229, 0.625, 0.1229, 0.625, 0.25, 0.375, 0.25, 0.375, 0.75, 0.625, 0.75, 0.625, 1.0, 0.375, 1.0, 0.375, 0.6271, 0.625, 0.6271, 0.625, 0.75, 0.375, 0.75, 0.625, 0.6271, 0.875, 0.6271, 0.875, 0.75, 0.625, 0.75, 0.375, 0.25, 0.625, 0.25, 0.625, 0.5, 0.375, 0.5, 0.625, 0.5, 0.875, 0.5, 0.875, 0.6271, 0.625, 0.6271, 0.375, 0.5, 0.625, 0.5, 0.625, 0.6271, 0.375, 0.6271, 0.375, 0.0, 0.625, 0.0, 0.625, 0.1229, 0.375, 0.1229, 0.125, 0.5, 0.375, 0.5, 0.375, 0.6271, 0.125, 0.6271])
me_cube_001.materials.append(mat_house)
me_cube_001.materials.append(mat_roof)
me_cube_001.use_mirror_vertex_groups = False
me_cube_001.update()
me_cube_002 = bpy.data.meshes.new('Cube.002')
me_cube_002.from_pydata([(1.001, 1.0, 1.0), (1.001, 1.0, -1.0), (1.001, -1.0, 1.0), (1.001, -1.0, -1.0), (-0.9986, 1.0, 1.0), (-0.9986, 1.0, -1.0), (-0.9986, -1.0, 1.0), (-0.9986, -1.0, -1.0), (-0.9986, -0.0002754, -1.0), (1.001, -0.0002754, 1.701), (-0.9986, -0.0002754, 1.701), (1.001, -0.0002754, -1.0)], [], [(9, 10, 6, 2), (3, 2, 6, 7), (8, 10, 4, 5), (8, 11, 3, 7), (11, 9, 2, 3), (5, 4, 0, 1), (1, 0, 9, 11), (5, 1, 11, 8), (7, 6, 10, 8), (0, 4, 10, 9)])
me_cube_002.polygons.foreach_set('material_index', [1, 0, 0, 0, 0, 0, 0, 0, 0, 1])
_uv = me_cube_002.uv_layers.new(name='UVMap')
_uv.uv.foreach_set('vector', [0.625, 0.625, 0.875, 0.625, 0.875, 0.75, 0.625, 0.75, 0.375, 0.75, 0.625, 0.75, 0.625, 1.0, 0.375, 1.0, 0.375, 0.125, 0.625, 0.125, 0.625, 0.25, 0.375, 0.25, 0.125, 0.625, 0.375, 0.625, 0.375, 0.75, 0.125, 0.75, 0.375, 0.625, 0.625, 0.625, 0.625, 0.75, 0.375, 0.75, 0.375, 0.25, 0.625, 0.25, 0.625, 0.5, 0.375, 0.5, 0.375, 0.5, 0.625, 0.5, 0.625, 0.625, 0.375, 0.625, 0.125, 0.5, 0.375, 0.5, 0.375, 0.625, 0.125, 0.625, 0.375, 0.0, 0.625, 0.0, 0.625, 0.125, 0.375, 0.125, 0.625, 0.5, 0.875, 0.5, 0.875, 0.625, 0.625, 0.625])
me_cube_002.materials.append(mat_house)
me_cube_002.materials.append(mat_roof)
me_cube_002.use_mirror_vertex_groups = False
me_cube_002.update()
me_cube_003 = bpy.data.meshes.new('Cube.003')
me_cube_003.from_pydata([(1.649, -9.537e-07, 0.9587), (1.649, -9.537e-07, -1.041), (1.649, -2.0, 0.9587), (1.649, -2.0, -1.041), (-0.3513, -9.537e-07, 0.9587), (-0.3513, -9.537e-07, -1.041), (-0.3513, -2.0, 0.9587), (-0.3513, -2.0, -1.041), (-0.3513, -1.0, -1.041), (1.649, -1.0, 1.659), (-0.3513, -1.0, 1.659), (1.649, -1.0, -1.041), (1.649, -9.537e-07, 0.03456), (-0.3513, -2.0, 0.03456), (1.649, -2.0, 0.03456), (-0.3513, -9.537e-07, 0.03456), (1.649, -1.0, 0.06006), (-0.3513, -1.0, 0.06006), (1.649, -3.107, 0.03456), (1.649, -3.107, -1.041), (-0.3513, -3.107, -1.041), (-0.3513, -3.107, 0.03456), (0.641, -9.537e-07, -1.041), (0.641, -2.0, 0.9587), (0.641, -2.0, -1.041), (0.641, -9.537e-07, 0.9587), (0.641, -1.0, -1.041), (0.641, -1.0, 1.659), (0.641, -9.537e-07, 0.03456), (0.641, -2.0, 0.6193), (0.641, -3.107, -1.041), (0.641, -3.107, 0.6193)], [], [(27, 10, 6, 23), (29, 23, 6, 13), (17, 10, 4, 15), (26, 11, 3, 24), (16, 9, 2, 14), (28, 25, 0, 12), (12, 0, 9, 16), (22, 1, 11, 26), (13, 6, 10, 17), (25, 4, 10, 27), (7, 13, 17, 8), (1, 12, 16, 11), (22, 28, 12, 1), (11, 16, 14, 3), (8, 17, 15, 5), (24, 3, 19, 30), (30, 31, 21, 20), (3, 14, 18, 19), (29, 13, 21, 31), (13, 7, 20, 21), (14, 29, 31, 18), (19, 18, 31, 30), (7, 24, 30, 20), (5, 15, 28, 22), (0, 25, 27, 9), (5, 22, 26, 8), (15, 4, 25, 28), (8, 26, 24, 7), (14, 2, 23, 29), (9, 27, 23, 2)])
me_cube_003.polygons.foreach_set('material_index', [1, 0, 0, 0, 0, 0, 0, 0, 0, 1, 0, 0, 0, 0, 0, 0, 0, 0, 1, 0, 1, 0, 0, 0, 1, 0, 0, 0, 0, 1])
_uv = me_cube_003.uv_layers.new(name='UVMap')
_uv.uv.foreach_set('vector', [0.751, 0.625, 0.875, 0.625, 0.875, 0.75, 0.751, 0.75, 0.5095, 0.876, 0.625, 0.876, 0.625, 1.0, 0.5095, 1.0, 0.5095, 0.125, 0.625, 0.125, 0.625, 0.25, 0.5095, 0.25, 0.249, 0.625, 0.375, 0.625, 0.375, 0.75, 0.249, 0.75, 0.5095, 0.625, 0.625, 0.625, 0.625, 0.75, 0.5095, 0.75, 0.5095, 0.374, 0.625, 0.374, 0.625, 0.5, 0.5095, 0.5, 0.5095, 0.5, 0.625, 0.5, 0.625, 0.625, 0.5095, 0.625, 0.249, 0.5, 0.375, 0.5, 0.375, 0.625, 0.249, 0.625, 0.5095, 0.0, 0.625, 0.0, 0.625, 0.125, 0.5095, 0.125, 0.751, 0.5, 0.875, 0.5, 0.875, 0.625, 0.751, 0.625, 0.375, 0.0, 0.5095, 0.0, 0.5095, 0.125, 0.375, 0.125, 0.375, 0.5, 0.5095, 0.5, 0.5095, 0.625, 0.375, 0.625, 0.375, 0.374, 0.5095, 0.374, 0.5095, 0.5, 0.375, 0.5, 0.375, 0.625, 0.5095, 0.625, 0.5095, 0.75, 0.375, 0.75, 0.375, 0.125, 0.5095, 0.125, 0.5095, 0.25, 0.375, 0.25, 0.249, 0.75, 0.375, 0.75, 0.375, 0.75, 0.249, 0.75, 0.375, 0.876, 0.5095, 0.876, 0.5095, 1.0, 0.375, 1.0, 0.375, 0.75, 0.5095, 0.75, 0.5095, 0.75, 0.375, 0.75, 0.5095, 0.876, 0.5095, 1.0, 0.5095, 1.0, 0.5095, 0.876, 0.5095, 0.0, 0.375, 0.0, 0.375, 0.0, 0.5095, 0.0, 0.5095, 0.75, 0.5095, 0.876, 0.5095, 0.876, 0.5095, 0.75, 0.375, 0.75, 0.5095, 0.75, 0.5095, 0.876, 0.375, 0.876, 0.125, 0.75, 0.249, 0.75, 0.249, 0.75, 0.125, 0.75, 0.375, 0.25, 0.5095, 0.25, 0.5095, 0.374, 0.375, 0.374, 0.625, 0.5, 0.751, 0.5, 0.751, 0.625, 0.625, 0.625, 0.125, 0.5, 0.249, 0.5, 0.249, 0.625, 0.125, 0.625, 0.5095, 0.25, 0.625, 0.25, 0.625, 0.374, 0.5095, 0.374, 0.125, 0.625, 0.249, 0.625, 0.249, 0.75, 0.125, 0.75, 0.5095, 0.75, 0.625, 0.75, 0.625, 0.876, 0.5095, 0.876, 0.625, 0.625, 0.751, 0.625, 0.751, 0.75, 0.625, 0.75])
me_cube_003.materials.append(mat_house)
me_cube_003.materials.append(mat_roof)
me_cube_003.use_mirror_vertex_groups = False
me_cube_003.update()

# ---- objects
ob_water = bpy.data.objects.new('water', me_plane_001)
ob_icosphere = bpy.data.objects.new('Icosphere', me_icosphere_003)
ob_lighthouse = bpy.data.objects.new('Lighthouse', me_cylinder_001)
ob_light = bpy.data.objects.new('Light', light_light)
ob_camera = bpy.data.objects.new('Camera', cam_camera_001)
ob_cube = bpy.data.objects.new('Cube', me_cube)
ob_cube_001 = bpy.data.objects.new('Cube.001', me_cube_001)
ob_cube_002 = bpy.data.objects.new('Cube.002', me_cube_002)
ob_cube_003 = bpy.data.objects.new('Cube.003', me_cube_003)
ob_cube_004 = bpy.data.objects.new('Cube.004', me_cube_002)
ob_cube_005 = bpy.data.objects.new('Cube.005', me_cube_002)
ob_cube_006 = bpy.data.objects.new('Cube.006', me_cube_002)

# ---- transforms, parenting, visibility, modifiers, constraints
ob_water.location = (-3.377, 0.127, -1.213)
ob_water.scale = (33.3, 33.3, 33.3)
ob_icosphere.location = (7.255, 3.537, 0.6129)
ob_icosphere.rotation_euler = (-0.1234, -0.5743, 0.03648)
ob_icosphere.scale = (1.265, 1.265, 1.265)
ob_lighthouse.location = (-0.5596, 0.9713, -0.1023)
ob_lighthouse.scale = (0.6496, 0.6496, 0.6496)
ob_light.location = (4.068, 0.95, 5.895)
ob_light.rotation_euler = (0.6503, 0.05522, 1.866)
ob_light.lock_rotations_4d = False
ob_light.empty_display_type = 'ARROWS'
ob_light.color = (0.0, 0.0, 0.0, 0.0)
ob_light.lineart.crease_threshold = 0.0
ob_camera.location = (4.186, 21.78, 14.3)
ob_camera.rotation_euler = (0.9285, -8.349e-08, 3.1)
ob_cube.location = (6.43, 0.8697, 0.3437)
ob_cube.scale = (0.2474, 0.2474, 0.2474)
ob_cube.lock_rotations_4d = False
ob_cube.empty_display_type = 'ARROWS'
ob_cube.lineart.crease_threshold = 0.0
ob_cube_001.location = (6.459, 1.871, 0.5439)
ob_cube_001.rotation_euler = (0.4707, 0.4034, -2.869)
ob_cube_001.scale = (0.2474, 0.2474, 0.2474)
ob_cube_001.lock_rotations_4d = False
ob_cube_001.empty_display_type = 'ARROWS'
ob_cube_001.lineart.crease_threshold = 0.0
ob_cube_002.location = (5.627, 0.6912, 0.4142)
ob_cube_002.rotation_euler = (0.0, -0.0, -0.501)
ob_cube_002.scale = (0.1978, 0.1978, 0.1978)
ob_cube_002.lock_rotations_4d = False
ob_cube_002.empty_display_type = 'ARROWS'
ob_cube_002.lineart.crease_threshold = 0.0
ob_cube_003.location = (7.066, 2.043, 0.6506)
ob_cube_003.scale = (0.1978, 0.1978, 0.1978)
ob_cube_003.lock_rotations_4d = False
ob_cube_003.empty_display_type = 'ARROWS'
ob_cube_003.lineart.crease_threshold = 0.0
ob_cube_004.location = (5.728, 1.182, 0.3643)
ob_cube_004.rotation_euler = (0.0, -0.0, -0.3485)
ob_cube_004.scale = (0.1978, 0.1978, 0.1978)
ob_cube_004.lock_rotations_4d = False
ob_cube_004.empty_display_type = 'ARROWS'
ob_cube_004.lineart.crease_threshold = 0.0
ob_cube_005.location = (5.002, -0.07645, 0.4106)
ob_cube_005.scale = (0.1978, 0.1978, 0.1978)
ob_cube_005.lock_rotations_4d = False
ob_cube_005.empty_display_type = 'ARROWS'
ob_cube_005.lineart.crease_threshold = 0.0
ob_cube_006.location = (5.078, 0.6488, 0.3703)
ob_cube_006.rotation_euler = (0.0, -0.0, 0.5271)
ob_cube_006.scale = (0.1978, 0.1978, 0.1978)
ob_cube_006.lock_rotations_4d = False
ob_cube_006.empty_display_type = 'ARROWS'
ob_cube_006.lineart.crease_threshold = 0.0

# ---- collection membership
scene.collection.objects.link(ob_water)
scene.collection.objects.link(ob_icosphere)
scene.collection.objects.link(ob_lighthouse)
col_collection.objects.link(ob_light)
col_collection.objects.link(ob_camera)
col_houses.objects.link(ob_cube)
col_houses.objects.link(ob_cube_001)
col_houses.objects.link(ob_cube_002)
col_houses.objects.link(ob_cube_003)
col_houses.objects.link(ob_cube_004)
col_houses.objects.link(ob_cube_005)
col_houses.objects.link(ob_cube_006)

# ---- scene / render settings (as saved in the file)
scene.camera = ob_camera
scene.frame_start = 1; scene.frame_end = 250; scene.frame_set(4)
scene.render.engine = 'BLENDER_EEVEE_NEXT'
scene.cycles.sampling_pattern = 'TABULATED_SOBOL'
scene.eevee.use_gtao = True
scene.eevee.gtao_distance = 0.7
scene.eevee.use_raytracing = True
bpy.context.view_layer.update()
